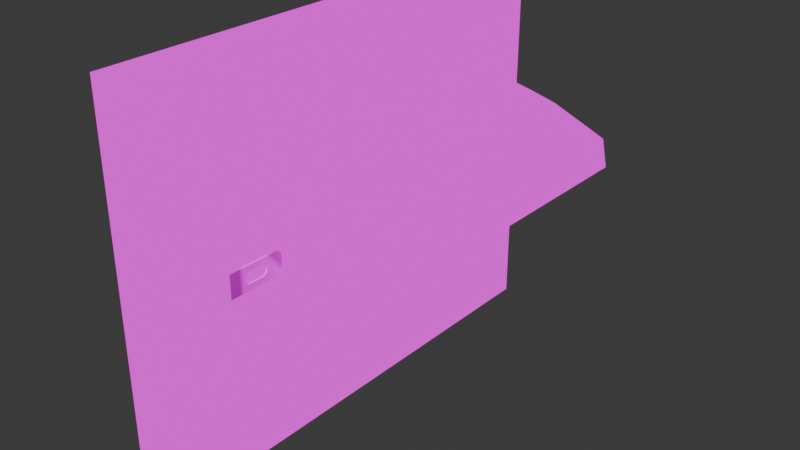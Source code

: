 # Source: switch.blend  (saved by Blender 4.5.90; exported with 4.5.12 LTS)
import bpy
from mathutils import Matrix  # noqa: F401  (used for matrix-valued properties, if any)

bpy.ops.wm.read_factory_settings(use_empty=True)
scene = bpy.context.scene
scene.name = 'Scene'

# ---- collections
col_collection = bpy.data.collections.new('Collection'); scene.collection.children.link(col_collection)

# ---- images (referenced by path relative to the original .blend; pixels are not part of the script)
import os
ASSET_DIR = os.environ.get("B2B_ASSET_DIR", "")  # directory of the original .blend (textures are referenced by path, not embedded)
HERE = os.path.dirname(os.path.abspath(__file__))  # packed textures are extracted next to this script under _unpacked/

def load_image(name, relpath, width, height, colorspace="sRGB"):
    """Load a texture the original file referenced (path relative to the .blend, or extracted next to this script)."""
    p = next((c for c in (os.path.join(HERE, relpath), os.path.join(ASSET_DIR, relpath)) if relpath and os.path.exists(c)), "")
    if p:
        img = bpy.data.images.load(p, check_existing=True)
        img.name = name
    else:  # same state as the original file: an image datablock whose file is absent (Cycles renders it pink)
        img = bpy.data.images.new(name, width, height)
        img.source = "FILE"
        img.filepath = "//" + (relpath or name)
    img.colorspace_settings.name = colorspace
    return img
img_switch = load_image('switch', 'switch.png', 1024, 1024, 'sRGB')
img_switch_baked = load_image('switch_baked', 'switch_baked.png', 1024, 1024, 'sRGB')
img_x = load_image('электрощиток', 'электрощиток.png', 1024, 1024, 'sRGB')

# ---- materials (node trees are filled in below, after node groups)
mat_x = bpy.data.materials.new('щиток')
mat_x_1 = bpy.data.materials.new('электрощиток')

# ---- node groups
ng_probka = bpy.data.node_groups.new('probka', 'ShaderNodeTree')
_s = ng_probka.interface.new_socket(name='Color', in_out='OUTPUT', socket_type='NodeSocketColor')
_s.default_value = (0.8, 0.8, 0.8, 1.0)
_s = ng_probka.interface.new_socket(name='BSDF', in_out='OUTPUT', socket_type='NodeSocketShader')
_N = ng_probka.nodes; _L = ng_probka.links
n0 = _N.new('NodeGroupInput'); n0.name = 'Group Input'; n0.location = (-577, 0)
n1 = _N.new('ShaderNodeTexImage'); n1.name = 'Image Texture'; n1.location = (95, 219)
n1.image = img_switch
n1.projection = 'BOX'
n1.interpolation = 'Closest'
n1.projection_blend = 0.3
n2 = _N.new('ShaderNodeMapping'); n2.name = 'Mapping'; n2.location = (-132, 69)
n3 = _N.new('ShaderNodeTexCoord'); n3.name = 'Texture Coordinate'; n3.location = (-367, 43)
n4 = _N.new('ShaderNodeValue'); n4.name = 'Value'; n4.location = (-377, -219)
n4.outputs[0].default_value = 2.55
n5 = _N.new('ShaderNodeHueSaturation'); n5.name = 'Hue/Saturation/Value'; n5.location = (377, 201)
n5.inputs[0].default_value = 0.0
n5.inputs[1].default_value = 0.1
n6 = _N.new('ShaderNodeBsdfPrincipled'); n6.name = 'Principled BSDF'; n6.location = (567, 104)
n7 = _N.new('NodeGroupOutput'); n7.name = 'Group Output'; n7.location = (860, 63)
n7.inputs[0].default_value = (0.8, 0.8, 0.8, 1.0)
_L.new(n4.outputs[0], n2.inputs[3])
_L.new(n1.outputs[0], n5.inputs[4])
_L.new(n2.outputs[0], n1.inputs[0])
_L.new(n3.outputs[3], n2.inputs[0])
_L.new(n5.outputs[0], n6.inputs[0])
_L.new(n6.outputs[0], n7.inputs[1])
n7.is_active_output = True

# ---- material node trees
mat_x.use_nodes = True; mat_x.node_tree.nodes.clear()
_N = mat_x.node_tree.nodes; _L = mat_x.node_tree.links
n0 = _N.new('ShaderNodeOutputMaterial'); n0.name = 'Material Output'; n0.location = (197, 105)
n1 = _N.new('ShaderNodeGroup'); n1.name = 'Group'; n1.location = (-111, 190)
n1.node_tree = ng_probka
n2 = _N.new('ShaderNodeTexImage'); n2.name = 'Image Texture'; n2.location = (-178, 41)
n2.image = img_switch_baked
n2.interpolation = 'Closest'
_L.new(n2.outputs[0], n0.inputs[0])
n0.is_active_output = True
mat_x_1.use_nodes = True; mat_x_1.node_tree.nodes.clear()
_N = mat_x_1.node_tree.nodes; _L = mat_x_1.node_tree.links
n0 = _N.new('ShaderNodeBsdfPrincipled'); n0.name = 'Principled BSDF'; n0.location = (-200, 100)
n1 = _N.new('ShaderNodeOutputMaterial'); n1.name = 'Material Output'; n1.location = (200, 100)
n2 = _N.new('ShaderNodeTexImage'); n2.name = 'Image Texture'; n2.location = (-490, 80)
n2.image = img_x
n2.interpolation = 'Closest'
_L.new(n0.outputs[0], n1.inputs[0])
_L.new(n2.outputs[0], n0.inputs[0])
n1.is_active_output = True

# ---- world
world_world = bpy.data.worlds.new('World'); scene.world = world_world
world_world.use_nodes = True; world_world.node_tree.nodes.clear()
_N = world_world.node_tree.nodes; _L = world_world.node_tree.links
n0 = _N.new('ShaderNodeOutputWorld'); n0.name = 'World Output'; n0.location = (200, 100)
n1 = _N.new('ShaderNodeBackground'); n1.name = 'Background'; n1.location = (-200, 100)
n1.inputs[0].default_value = (0.05088, 0.05088, 0.05088, 1.0)
_L.new(n1.outputs[0], n0.inputs[0])
n0.is_active_output = True
world_world.color = (0.05088, 0.05088, 0.05088)
world_world.sun_shadow_jitter_overblur = 0.0

# ---- meshes
me_cube_001 = bpy.data.meshes.new('Cube.001')
me_cube_001.from_pydata([(-0.1, -0.5, -0.4), (-0.1, -0.5, 0.4), (-0.1, 0.5, -0.4), (-0.1, 0.5, 0.4), (0.1, -0.5, -0.4), (0.1, -0.5, 0.4), (0.1, 0.5, -0.4), (0.1, 0.5, 0.4), (-0.1, -0.5, -0.2347), (-0.1, -0.5, 0.2347), (-0.1, 0.5, 0.2347), (-0.1, 0.5, -0.2347), (0.1, 0.5, 0.2347), (0.1, 0.5, -0.2347), (0.1, -0.5, 0.2347), (0.1, -0.5, -0.2347), (-0.1, 0.4, -0.4), (-0.1, -0.4, -0.4), (-0.1, -0.4, 0.4), (-0.1, 0.4, 0.4), (0.1, -0.4, -0.4), (0.1, 0.4, -0.4), (0.1, 0.4, 0.4), (0.1, -0.4, 0.4), (0.1, 0.4, -0.2347), (0.1, -0.4, -0.2347), (0.1, 0.4, 0.2347), (0.1, -0.4, 0.2347), (-0.1, -0.4, -0.2347), (-0.1, 0.4, -0.2347), (-0.1, -0.4, 0.2347), (-0.1, 0.4, 0.2347), (0.006576, 0.4, -0.2347), (0.006576, -0.4, -0.2347), (0.006576, 0.4, 0.2347), (0.006576, -0.4, 0.2347), (-0.1, 0.1333, -0.4), (-0.1, -0.1333, -0.4), (-0.1, -0.1333, 0.4), (-0.1, 0.1333, 0.4), (0.1, -0.1333, -0.4), (0.1, 0.1333, -0.4), (0.1, 0.1333, 0.4), (0.1, -0.1333, 0.4), (0.1, 0.1333, -0.2347), (0.1, -0.1333, -0.2347), (0.1, 0.1333, 0.2347), (0.1, -0.1333, 0.2347), (-0.1, -0.1333, -0.2347), (-0.1, 0.1333, -0.2347), (-0.1, -0.1333, 0.2347), (-0.1, 0.1333, 0.2347), (0.006576, 0.1333, -0.2347), (0.006576, -0.1333, -0.2347), (0.006576, 0.1333, 0.2347), (0.006576, -0.1333, 0.2347), (-0.1, 0.1237, -0.4), (-0.1, -0.1237, -0.4), (-0.1, -0.1237, 0.4), (-0.1, 0.1237, 0.4), (0.1, -0.1237, -0.4), (0.1, 0.1237, -0.4), (0.1, 0.1237, 0.4), (0.1, -0.1237, 0.4), (0.1, 0.1237, 0.2347), (0.1, -0.1237, 0.2347), (-0.1, -0.1237, -0.2347), (-0.1, 0.1237, -0.2347), (-0.1, -0.1237, 0.2347), (-0.1, 0.1237, 0.2347), (0.006576, 0.1237, -0.2347), (0.006576, -0.1237, -0.2347), (0.006576, 0.1237, 0.2347), (0.006576, -0.1237, 0.2347), (0.05361, 0.1237, -0.2347), (0.1, 0.1237, -0.2811), (0.1, 0.1333, -0.2347), (0.07681, 0.1237, -0.2409), (0.09379, 0.1237, -0.2579), (0.1, -0.1237, -0.2811), (0.05361, -0.1237, -0.2347), (0.1, -0.1333, -0.2347), (0.09379, -0.1237, -0.2579), (0.07681, -0.1237, -0.2409), (-0.1, -0.5, -0.1056), (-0.1, -0.5, 0.1056), (-0.1, 0.5, 0.1056), (-0.1, 0.5, -0.1056), (0.1, 0.5, 0.1056), (0.1, 0.5, -0.1056), (0.1, -0.5, 0.1056), (0.1, -0.5, -0.1056), (-0.1, -0.4, 0.1056), (-0.1, -0.4, -0.1056), (-0.1, 0.4, 0.1056), (-0.1, 0.4, -0.1056), (0.1, 0.4, 0.1056), (0.1, 0.4, -0.1056), (0.1, -0.4, 0.1056), (0.1, -0.4, -0.1056), (0.006576, 0.4, 0.1056), (0.006576, 0.4, -0.1056), (0.006576, -0.4, 0.1056), (0.006576, -0.4, -0.1056), (0.006576, 0.1333, 0.1056), (0.006576, 0.1333, -0.1056), (0.006576, -0.1333, 0.1056), (0.006576, -0.1333, -0.1056), (-0.1, -0.1333, 0.1056), (-0.1, -0.1333, -0.1056), (-0.1, 0.1333, 0.1056), (-0.1, 0.1333, -0.1056), (-0.1, -0.1237, 0.1056), (-0.1, -0.1237, -0.1056), (-0.1, 0.1237, 0.1056), (-0.1, 0.1237, -0.1056), (0.006576, 0.1237, 0.1056), (0.006576, 0.1237, -0.1056), (0.006576, -0.1237, 0.1056), (0.006576, -0.1237, -0.1056)], [], [(31, 19, 3, 10), (10, 3, 7, 12), (27, 23, 5, 14), (14, 5, 1, 9), (17, 20, 4, 0), (23, 18, 1, 5), (4, 15, 8, 0), (90, 14, 9, 85), (20, 25, 15, 4), (98, 27, 14, 90), (2, 11, 13, 6), (86, 10, 12, 88), (16, 29, 11, 2), (94, 31, 10, 86), (85, 9, 30, 92), (110, 51, 31, 94), (0, 8, 28, 17), (36, 49, 29, 16), (88, 12, 26, 96), (99, 25, 33, 103), (6, 13, 24, 21), (40, 45, 25, 20), (7, 3, 19, 22), (43, 38, 18, 23), (2, 6, 21, 16), (37, 40, 20, 17), (12, 7, 22, 26), (47, 43, 23, 27), (9, 1, 18, 30), (51, 39, 19, 31), (106, 55, 35, 102), (47, 27, 35, 55), (44, 24, 32, 52), (96, 26, 34, 100), (25, 45, 53, 33), (26, 46, 54, 34), (65, 47, 55, 73), (100, 34, 54, 104), (118, 73, 55, 106), (30, 18, 38, 50), (69, 59, 39, 51), (26, 22, 42, 46), (65, 63, 43, 47), (16, 21, 41, 36), (57, 60, 40, 37), (22, 19, 39, 42), (63, 58, 38, 43), (21, 24, 44, 41), (17, 28, 48, 37), (56, 67, 49, 36), (92, 30, 50, 108), (114, 69, 51, 110), (108, 50, 68, 112), (112, 68, 69, 114), (37, 48, 66, 57), (57, 66, 67, 56), (42, 39, 59, 62), (62, 59, 58, 63), (36, 41, 61, 56), (56, 61, 60, 57), (46, 42, 62, 64), (64, 62, 63, 65), (50, 38, 58, 68), (68, 58, 59, 69), (104, 54, 72, 116), (116, 72, 73, 118), (46, 64, 72, 54), (64, 65, 73, 72), (74, 77, 76), (77, 78, 76), (78, 75, 76), (79, 82, 81), (82, 83, 81), (83, 80, 81), (74, 80, 83, 77), (77, 83, 82, 78), (78, 82, 79, 75), (41, 44, 76, 75, 61), (80, 74, 70, 71), (74, 76, 44, 52, 70), (61, 75, 79, 60), (45, 81, 80, 71, 53), (60, 79, 81, 45, 40), (70, 117, 119, 71), (117, 116, 118, 119), (52, 105, 117, 70), (105, 104, 116, 117), (66, 113, 115, 67), (113, 112, 114, 115), (48, 109, 113, 66), (109, 108, 112, 113), (67, 115, 111, 49), (115, 114, 110, 111), (28, 93, 109, 48), (93, 92, 108, 109), (71, 119, 107, 53), (119, 118, 106, 107), (32, 101, 105, 52), (101, 100, 104, 105), (24, 97, 101, 32), (97, 96, 100, 101), (53, 107, 103, 33), (107, 106, 102, 103), (27, 98, 102, 35), (98, 99, 103, 102), (13, 89, 97, 24), (89, 88, 96, 97), (49, 111, 95, 29), (111, 110, 94, 95), (8, 84, 93, 28), (84, 85, 92, 93), (29, 95, 87, 11), (95, 94, 86, 87), (11, 87, 89, 13), (87, 86, 88, 89), (25, 99, 91, 15), (99, 98, 90, 91), (15, 91, 84, 8), (91, 90, 85, 84)])
me_cube_001.polygons.foreach_set('use_smooth', [0, 0, 0, 0, 0, 0, 0, 0, 0, 0, 0, 0, 0, 0, 0, 0, 0, 0, 0, 0, 0, 0, 0, 0, 0, 0, 0, 0, 0, 0, 0, 0, 0, 0, 0, 0, 0, 0, 0, 0, 0, 0, 0, 0, 0, 0, 0, 0, 0, 0, 0, 0, 0, 0, 0, 0, 0, 0, 0, 0, 0, 0, 0, 0, 0, 0, 0, 0, 1, 1, 1, 1, 1, 1, 1, 1, 1, 0, 0, 0, 0, 0, 0, 0, 0, 0, 0, 0, 0, 0, 0, 0, 0, 0, 0, 0, 0, 0, 0, 0, 0, 0, 0, 0, 0, 0, 0, 0, 0, 0, 0, 0, 0, 0, 0, 0, 0, 0, 0])
_uv = me_cube_001.uv_layers.new(name='UVMap')
_uv.uv.foreach_set('vector', [0.2806, 0.04694, 0.3517, 0.04694, 0.3517, 0.003935, 0.2806, 0.003935, 0.2971, 0.7076, 0.2971, 0.7787, 0.3831, 0.7787, 0.3831, 0.7076, 0.6254, 0.3909, 0.6965, 0.3909, 0.6965, 0.4339, 0.6254, 0.4339, 0.4699, 0.7076, 0.4699, 0.7787, 0.3839, 0.7787, 0.3839, 0.7076, 0.6972, 0.04694, 0.7832, 0.04694, 0.7832, 0.003935, 0.6972, 0.003935, 0.09366, 0.4777, 0.007655, 0.4777, 0.007655, 0.4347, 0.09366, 0.4347, 0.4699, 0.4347, 0.4699, 0.5058, 0.3839, 0.5058, 0.3839, 0.4347, 0.4699, 0.6521, 0.4699, 0.7076, 0.3839, 0.7076, 0.3839, 0.6521, 0.3525, 0.3909, 0.4235, 0.3909, 0.4235, 0.4339, 0.3525, 0.4339, 0.5699, 0.3909, 0.6254, 0.3909, 0.6254, 0.4339, 0.5699, 0.4339, 0.2971, 0.4347, 0.2971, 0.5058, 0.3831, 0.5058, 0.3831, 0.4347, 0.2971, 0.6521, 0.2971, 0.7076, 0.3831, 0.7076, 0.3831, 0.6521, 0.007655, 0.04694, 0.07875, 0.04694, 0.07875, 0.003935, 0.007655, 0.003935, 0.2251, 0.04694, 0.2806, 0.04694, 0.2806, 0.003935, 0.2251, 0.003935, 0.2251, 0.4339, 0.2806, 0.4339, 0.2806, 0.3909, 0.2251, 0.3909, 0.2251, 0.1616, 0.2806, 0.1616, 0.2806, 0.04694, 0.2251, 0.04694, 0.007655, 0.4339, 0.07875, 0.4339, 0.07875, 0.3909, 0.007655, 0.3909, 0.007655, 0.1616, 0.07875, 0.1616, 0.07875, 0.04694, 0.007655, 0.04694, 0.5699, 0.003935, 0.6254, 0.003935, 0.6254, 0.04694, 0.5699, 0.04694, 0.8722, 0.895, 0.8722, 0.9398, 0.9046, 0.9398, 0.9046, 0.895, 0.3525, 0.003935, 0.4235, 0.003935, 0.4235, 0.04694, 0.3525, 0.04694, 0.3525, 0.2763, 0.4235, 0.2763, 0.4235, 0.3909, 0.3525, 0.3909, 0.09366, 0.8647, 0.007655, 0.8647, 0.007655, 0.8217, 0.09366, 0.8217, 0.09366, 0.5924, 0.007655, 0.5924, 0.007655, 0.4777, 0.09366, 0.4777, 0.6972, 0.4339, 0.7832, 0.4339, 0.7832, 0.3909, 0.6972, 0.3909, 0.6972, 0.1616, 0.7832, 0.1616, 0.7832, 0.04694, 0.6972, 0.04694, 0.6254, 0.003935, 0.6965, 0.003935, 0.6965, 0.04694, 0.6254, 0.04694, 0.6254, 0.2763, 0.6965, 0.2763, 0.6965, 0.3909, 0.6254, 0.3909, 0.2806, 0.4339, 0.3517, 0.4339, 0.3517, 0.3909, 0.2806, 0.3909, 0.2806, 0.1616, 0.3517, 0.1616, 0.3517, 0.04694, 0.2806, 0.04694, 0.2408, 0.6641, 0.2963, 0.6641, 0.2963, 0.7787, 0.2408, 0.7787, 0.5108, 0.5494, 0.5108, 0.4347, 0.4706, 0.4347, 0.4706, 0.5494, 0.5518, 0.6641, 0.5518, 0.7787, 0.5116, 0.7787, 0.5116, 0.6641, 0.8393, 0.8216, 0.8393, 0.7768, 0.8718, 0.7768, 0.8718, 0.8216, 0.5518, 0.4347, 0.5518, 0.5494, 0.5116, 0.5494, 0.5116, 0.4347, 0.5108, 0.7787, 0.5108, 0.6641, 0.4706, 0.6641, 0.4706, 0.7787, 0.5108, 0.5535, 0.5108, 0.5494, 0.4706, 0.5494, 0.4706, 0.5535, 0.2408, 0.4347, 0.2963, 0.4347, 0.2963, 0.5494, 0.2408, 0.5494, 0.2408, 0.6599, 0.2963, 0.6599, 0.2963, 0.6641, 0.2408, 0.6641, 0.2806, 0.3909, 0.3517, 0.3909, 0.3517, 0.2763, 0.2806, 0.2763, 0.2806, 0.1657, 0.3517, 0.1657, 0.3517, 0.1616, 0.2806, 0.1616, 0.6254, 0.04694, 0.6965, 0.04694, 0.6965, 0.1616, 0.6254, 0.1616, 0.6254, 0.2721, 0.6965, 0.2721, 0.6965, 0.2763, 0.6254, 0.2763, 0.6972, 0.3909, 0.7832, 0.3909, 0.7832, 0.2763, 0.6972, 0.2763, 0.6972, 0.1657, 0.7832, 0.1657, 0.7832, 0.1616, 0.6972, 0.1616, 0.09366, 0.8217, 0.007655, 0.8217, 0.007655, 0.7071, 0.09366, 0.7071, 0.09366, 0.5965, 0.007655, 0.5965, 0.007655, 0.5924, 0.09366, 0.5924, 0.3525, 0.04694, 0.4235, 0.04694, 0.4235, 0.1616, 0.3525, 0.1616, 0.007655, 0.3909, 0.07875, 0.3909, 0.07875, 0.2763, 0.007655, 0.2763, 0.007655, 0.1657, 0.07875, 0.1657, 0.07875, 0.1616, 0.007655, 0.1616, 0.2251, 0.3909, 0.2806, 0.3909, 0.2806, 0.2763, 0.2251, 0.2763, 0.2251, 0.1657, 0.2806, 0.1657, 0.2806, 0.1616, 0.2251, 0.1616, 0.2251, 0.2763, 0.2806, 0.2763, 0.2806, 0.2721, 0.2251, 0.2721, 0.2251, 0.2721, 0.2806, 0.2721, 0.2806, 0.1657, 0.2251, 0.1657, 0.007655, 0.2763, 0.07875, 0.2763, 0.07875, 0.2721, 0.007655, 0.2721, 0.007655, 0.2721, 0.07875, 0.2721, 0.07875, 0.1657, 0.007655, 0.1657, 0.09366, 0.7071, 0.007655, 0.7071, 0.007655, 0.7029, 0.09366, 0.7029, 0.09366, 0.7029, 0.007655, 0.7029, 0.007655, 0.5965, 0.09366, 0.5965, 0.6972, 0.2763, 0.7832, 0.2763, 0.7832, 0.2721, 0.6972, 0.2721, 0.6972, 0.2721, 0.7832, 0.2721, 0.7832, 0.1657, 0.6972, 0.1657, 0.6254, 0.1616, 0.6965, 0.1616, 0.6965, 0.1657, 0.6254, 0.1657, 0.6254, 0.1657, 0.6965, 0.1657, 0.6965, 0.2721, 0.6254, 0.2721, 0.2806, 0.2763, 0.3517, 0.2763, 0.3517, 0.2721, 0.2806, 0.2721, 0.2806, 0.2721, 0.3517, 0.2721, 0.3517, 0.1657, 0.2806, 0.1657, 0.2408, 0.5494, 0.2963, 0.5494, 0.2963, 0.5535, 0.2408, 0.5535, 0.2408, 0.5535, 0.2963, 0.5535, 0.2963, 0.6599, 0.2408, 0.6599, 0.5108, 0.6641, 0.5108, 0.6599, 0.4706, 0.6599, 0.4706, 0.6641, 0.5108, 0.6599, 0.5108, 0.5535, 0.4706, 0.5535, 0.4706, 0.6599, 0.4082, 0.7466, 0.4133, 0.7377, 0.4223, 0.7325, 0.4133, 0.7377, 0.4133, 0.7274, 0.4223, 0.7325, 0.4133, 0.7274, 0.4082, 0.7184, 0.4223, 0.7325, 0.4231, 0.7184, 0.4282, 0.7274, 0.4372, 0.7325, 0.4282, 0.7274, 0.4282, 0.7377, 0.4372, 0.7325, 0.4282, 0.7377, 0.4231, 0.7466, 0.4372, 0.7325, 0.5318, 0.6599, 0.5318, 0.5535, 0.5418, 0.5535, 0.5418, 0.6599, 0.5418, 0.6599, 0.5418, 0.5535, 0.5491, 0.5535, 0.5491, 0.6599, 0.4136, 0.1657, 0.4136, 0.2721, 0.4036, 0.2721, 0.4036, 0.1657, 0.3525, 0.1616, 0.4235, 0.1616, 0.4235, 0.1616, 0.4036, 0.1657, 0.3525, 0.1657, 0.5318, 0.5535, 0.5318, 0.6599, 0.5116, 0.6599, 0.5116, 0.5535, 0.5318, 0.6599, 0.5518, 0.664, 0.5518, 0.6641, 0.5116, 0.6641, 0.5116, 0.6599, 0.3525, 0.1657, 0.4036, 0.1657, 0.4036, 0.2721, 0.3525, 0.2721, 0.5518, 0.5494, 0.5518, 0.5494, 0.5318, 0.5535, 0.5116, 0.5535, 0.5116, 0.5494, 0.3525, 0.2721, 0.4036, 0.2721, 0.4235, 0.2762, 0.4235, 0.2763, 0.3525, 0.2763, 0.09445, 0.5535, 0.1499, 0.5535, 0.1499, 0.6599, 0.09445, 0.6599, 0.1499, 0.5535, 0.2408, 0.5535, 0.2408, 0.6599, 0.1499, 0.6599, 0.09445, 0.5494, 0.1499, 0.5494, 0.1499, 0.5535, 0.09445, 0.5535, 0.1499, 0.5494, 0.2408, 0.5494, 0.2408, 0.5535, 0.1499, 0.5535, 0.07875, 0.2721, 0.1342, 0.2721, 0.1342, 0.1657, 0.07875, 0.1657, 0.1342, 0.2721, 0.2251, 0.2721, 0.2251, 0.1657, 0.1342, 0.1657, 0.07875, 0.2763, 0.1342, 0.2763, 0.1342, 0.2721, 0.07875, 0.2721, 0.1342, 0.2763, 0.2251, 0.2763, 0.2251, 0.2721, 0.1342, 0.2721, 0.07875, 0.1657, 0.1342, 0.1657, 0.1342, 0.1616, 0.07875, 0.1616, 0.1342, 0.1657, 0.2251, 0.1657, 0.2251, 0.1616, 0.1342, 0.1616, 0.07875, 0.3909, 0.1342, 0.3909, 0.1342, 0.2763, 0.07875, 0.2763, 0.1342, 0.3909, 0.2251, 0.3909, 0.2251, 0.2763, 0.1342, 0.2763, 0.09445, 0.6599, 0.1499, 0.6599, 0.1499, 0.6641, 0.09445, 0.6641, 0.1499, 0.6599, 0.2408, 0.6599, 0.2408, 0.6641, 0.1499, 0.6641, 0.09445, 0.4347, 0.1499, 0.4347, 0.1499, 0.5494, 0.09445, 0.5494, 0.1499, 0.4347, 0.2408, 0.4347, 0.2408, 0.5494, 0.1499, 0.5494, 0.8393, 0.9398, 0.8393, 0.895, 0.8718, 0.895, 0.8718, 0.9398, 0.8393, 0.895, 0.8393, 0.8216, 0.8718, 0.8216, 0.8718, 0.895, 0.09445, 0.6641, 0.1499, 0.6641, 0.1499, 0.7787, 0.09445, 0.7787, 0.1499, 0.6641, 0.2408, 0.6641, 0.2408, 0.7787, 0.1499, 0.7787, 0.8722, 0.7768, 0.8722, 0.8216, 0.9046, 0.8216, 0.9046, 0.7768, 0.8722, 0.8216, 0.8722, 0.895, 0.9046, 0.895, 0.9046, 0.8216, 0.4235, 0.003935, 0.479, 0.003935, 0.479, 0.04694, 0.4235, 0.04694, 0.479, 0.003935, 0.5699, 0.003935, 0.5699, 0.04694, 0.479, 0.04694, 0.07875, 0.1616, 0.1342, 0.1616, 0.1342, 0.04694, 0.07875, 0.04694, 0.1342, 0.1616, 0.2251, 0.1616, 0.2251, 0.04694, 0.1342, 0.04694, 0.07875, 0.4339, 0.1342, 0.4339, 0.1342, 0.3909, 0.07875, 0.3909, 0.1342, 0.4339, 0.2251, 0.4339, 0.2251, 0.3909, 0.1342, 0.3909, 0.07875, 0.04694, 0.1342, 0.04694, 0.1342, 0.003935, 0.07875, 0.003935, 0.1342, 0.04694, 0.2251, 0.04694, 0.2251, 0.003935, 0.1342, 0.003935, 0.2971, 0.5058, 0.2971, 0.5613, 0.3831, 0.5613, 0.3831, 0.5058, 0.2971, 0.5613, 0.2971, 0.6521, 0.3831, 0.6521, 0.3831, 0.5613, 0.4235, 0.3909, 0.479, 0.3909, 0.479, 0.4339, 0.4235, 0.4339, 0.479, 0.3909, 0.5699, 0.3909, 0.5699, 0.4339, 0.479, 0.4339, 0.4699, 0.5058, 0.4699, 0.5613, 0.3839, 0.5613, 0.3839, 0.5058, 0.4699, 0.5613, 0.4699, 0.6521, 0.3839, 0.6521, 0.3839, 0.5613])
me_cube_001.materials.append(mat_x)
me_cube_001.update()
me_cylinder = bpy.data.meshes.new('Cylinder')
me_cylinder.from_pydata([(0.03419, 0.03637, -0.01778), (0.03419, 0.03637, 0.01646), (0.04223, 0.03376, -0.01778), (0.04223, 0.03376, 0.01646), (0.0472, 0.02479, -0.01778), (0.0472, 0.02479, 0.01646), (0.0472, 0.02059, -0.01778), (0.0472, 0.02059, 0.01646), (0.04223, 0.01162, -0.01778), (0.04223, 0.01162, 0.01646), (0.03419, 0.009008, -0.01778), (0.03419, 0.009008, 0.01646), (0.02615, 0.01162, -0.01778), (0.02615, 0.01162, 0.01646), (0.02118, 0.01846, -0.01778), (0.02118, 0.01846, 0.01646), (0.02118, 0.02692, -0.01778), (0.02118, 0.02692, 0.01646), (0.02615, 0.03376, -0.01778), (0.02615, 0.03376, 0.01646), (0.05901, 0.02479, 0.01646), (0.05901, 0.02479, -0.01778), (0.05901, 0.02059, -0.01778), (0.05901, 0.02059, 0.01646), (0.0472, 0.02479, -0.0252), (0.0472, 0.02059, -0.0252), (0.0472, 0.02059, 0.02388), (0.0472, 0.02479, 0.02388), (0.05901, 0.02479, -0.0252), (0.05901, 0.02059, -0.0252), (0.05901, 0.02059, 0.02388), (0.05901, 0.02479, 0.02388), (-0.0277, 0.0599, -0.02877), (-0.0277, -0.06312, -0.02877), (-0.0277, 0.0599, 0.02883), (-0.0277, -0.06312, 0.02883), (0.0227, 0.0599, -0.02877), (0.0227, -0.06312, -0.02877), (0.0227, 0.0599, 0.02883), (0.0227, -0.06312, 0.02883), (-0.0277, 0.04141, -0.02877), (-0.0277, 0.004723, -0.02877), (-0.0277, 0.004723, 0.02883), (-0.0277, 0.04141, 0.02883), (0.0227, 0.004723, 0.02883), (0.0227, 0.04141, 0.02883), (0.0227, 0.004723, -0.02877), (0.0227, 0.04141, -0.02877), (-0.0277, 0.0599, -0.01968), (-0.0277, 0.0599, -0.02336), (-0.0277, -0.06312, -0.02336), (-0.0277, -0.06312, -0.01968), (0.0227, 0.0599, -0.02336), (0.0227, 0.0599, -0.01968), (0.0227, -0.06312, -0.01968), (0.0227, -0.06312, -0.02336), (0.0227, 0.04141, -0.01968), (0.0227, 0.04141, -0.02336), (0.0227, 0.004723, -0.01968), (0.0227, 0.004723, -0.02336), (-0.0277, 0.04141, -0.02336), (-0.0277, 0.04141, -0.01968), (-0.0277, 0.004723, -0.02336), (-0.0277, 0.004723, -0.01968), (-0.0277, -0.06312, 0.01836), (-0.0277, -0.06312, 0.02243), (0.0227, 0.0599, 0.01836), (0.0227, 0.0599, 0.02243), (-0.0277, 0.04141, 0.01836), (-0.0277, 0.04141, 0.02243), (-0.0277, 0.004723, 0.01836), (-0.0277, 0.004723, 0.02243), (-0.0277, 0.0599, 0.02243), (-0.0277, 0.0599, 0.01836), (0.0227, -0.06312, 0.02243), (0.0227, -0.06312, 0.01836), (0.0227, 0.04141, 0.02243), (0.0227, 0.04141, 0.01836), (0.0227, 0.004723, 0.02243), (0.0227, 0.004723, 0.01836), (0.04093, 0.02711, -0.01968), (0.02663, 0.04141, -0.01968), (0.03901, 0.03426, -0.01968), (0.03378, 0.03949, -0.01968), (0.02663, 0.04141, -0.02336), (0.04093, 0.02711, -0.02336), (0.03378, 0.03949, -0.02336), (0.03901, 0.03426, -0.02336), (0.02663, 0.004723, -0.01968), (0.04093, 0.01902, -0.01968), (0.03378, 0.006638, -0.01968), (0.03901, 0.01187, -0.01968), (0.04093, 0.01902, -0.02336), (0.02663, 0.004723, -0.02336), (0.03901, 0.01187, -0.02336), (0.03378, 0.006638, -0.02336), (0.04093, 0.02711, 0.02243), (0.02663, 0.04141, 0.02243), (0.03901, 0.03426, 0.02243), (0.03378, 0.03949, 0.02243), (0.02663, 0.04141, 0.01836), (0.04093, 0.02711, 0.01836), (0.03378, 0.03949, 0.01836), (0.03901, 0.03426, 0.01836), (0.02663, 0.004723, 0.02243), (0.04093, 0.01902, 0.02243), (0.03378, 0.006638, 0.02243), (0.03901, 0.01187, 0.02243), (0.04093, 0.01902, 0.01836), (0.02663, 0.004723, 0.01836), (0.03901, 0.01187, 0.01836), (0.03378, 0.006638, 0.01836)], [], [(0, 1, 3, 2), (2, 3, 5, 4), (7, 23, 30, 26), (6, 7, 9, 8), (8, 9, 11, 10), (10, 11, 13, 12), (12, 13, 15, 14), (14, 15, 17, 16), (3, 1, 19, 17, 15, 13, 11, 9, 7, 5), (16, 17, 19, 18), (18, 19, 1, 0), (0, 2, 4, 6, 8, 10, 12, 14, 16, 18), (21, 20, 23, 22), (4, 5, 20, 21), (7, 6, 22, 23), (4, 21, 28, 24), (27, 26, 30, 31), (25, 24, 28, 29), (23, 20, 31, 30), (5, 7, 26, 27), (22, 6, 25, 29), (20, 5, 27, 31), (21, 22, 29, 28), (6, 4, 24, 25), (71, 65, 35, 42), (42, 35, 39, 44), (59, 55, 37, 46), (46, 37, 33, 41), (49, 52, 36, 32), (55, 50, 33, 37), (36, 47, 40, 32), (47, 46, 41, 40), (52, 57, 47, 36), (57, 59, 46, 47), (34, 43, 45, 38), (43, 42, 44, 45), (72, 69, 43, 34), (69, 71, 42, 43), (40, 41, 62, 60), (60, 62, 63, 61), (32, 40, 60, 49), (49, 60, 61, 48), (77, 79, 58, 56), (66, 77, 56, 53), (53, 56, 57, 52), (75, 64, 51, 54), (54, 51, 50, 55), (73, 66, 53, 48), (48, 53, 52, 49), (79, 75, 54, 58), (58, 54, 55, 59), (41, 33, 50, 62), (62, 50, 51, 63), (44, 39, 74, 78), (78, 74, 75, 79), (34, 38, 67, 72), (72, 67, 66, 73), (39, 35, 65, 74), (74, 65, 64, 75), (38, 45, 76, 67), (67, 76, 77, 66), (45, 44, 78, 76), (61, 63, 70, 68), (68, 70, 71, 69), (48, 61, 68, 73), (73, 68, 69, 72), (63, 51, 64, 70), (70, 64, 65, 71), (80, 85, 87, 82), (82, 87, 86, 83), (83, 86, 84, 81), (88, 93, 95, 90), (90, 95, 94, 91), (91, 94, 92, 89), (96, 101, 103, 98), (98, 103, 102, 99), (99, 102, 100, 97), (104, 109, 111, 106), (106, 111, 110, 107), (107, 110, 108, 105), (57, 56, 81, 84), (80, 89, 92, 85), (56, 58, 88, 90, 91, 89, 80, 82, 83, 81), (59, 57, 84, 86, 87, 85, 92, 94, 95, 93), (58, 59, 93, 88), (77, 76, 97, 100), (96, 105, 108, 101), (76, 78, 104, 106, 107, 105, 96, 98, 99, 97), (79, 77, 100, 102, 103, 101, 108, 110, 111, 109), (78, 79, 109, 104)])
me_cylinder.polygons.foreach_set('use_smooth', [1, 1, 0, 1, 1, 1, 1, 1, 0, 1, 1, 0, 0, 0, 0, 0, 0, 0, 0, 0, 0, 0, 0, 0, 0, 0, 0, 0, 0, 0, 0, 0, 0, 0, 0, 0, 0, 0, 0, 0, 0, 0, 0, 0, 0, 0, 0, 0, 0, 0, 0, 0, 0, 0, 0, 0, 0, 0, 0, 0, 0, 0, 0, 0, 0, 0, 0, 0, 1, 1, 1, 1, 1, 1, 1, 1, 1, 1, 1, 1, 0, 1, 0, 0, 0, 0, 1, 0, 0, 0])
_uv = me_cylinder.uv_layers.new(name='UVMap')
_uv.uv.foreach_set('vector', [0.1423, 0.93, 0.1905, 0.93, 0.1905, 0.9186, 0.1423, 0.9186, 0.1025, 0.9415, 0.1507, 0.9415, 0.1507, 0.9542, 0.1025, 0.9542, 0.1359, 0.8805, 0.1192, 0.8805, 0.1192, 0.87, 0.1359, 0.87, 0.151, 0.9415, 0.1992, 0.9415, 0.1992, 0.9542, 0.151, 0.9542, 0.1963, 0.8701, 0.1963, 0.9183, 0.185, 0.9183, 0.185, 0.8701, 0.185, 0.8701, 0.185, 0.9183, 0.1736, 0.9183, 0.1736, 0.8701, 0.1421, 0.8701, 0.1421, 0.9183, 0.1517, 0.9183, 0.1517, 0.8701, 0.1517, 0.8701, 0.1517, 0.9183, 0.1637, 0.9183, 0.1637, 0.8701, 0.1928, 0.9877, 0.1858, 0.9781, 0.1858, 0.9661, 0.1928, 0.9565, 0.2041, 0.9528, 0.2154, 0.9565, 0.2224, 0.9661, 0.2224, 0.9781, 0.2126, 0.9886, 0.207, 0.9904, 0.1637, 0.8701, 0.1637, 0.9183, 0.1733, 0.9183, 0.1733, 0.8701, 0.1423, 0.9413, 0.1905, 0.9413, 0.1905, 0.93, 0.1423, 0.93, 0.1276, 0.991, 0.1372, 0.984, 0.14, 0.9699, 0.1382, 0.9642, 0.1276, 0.9544, 0.1157, 0.9544, 0.1061, 0.9614, 0.1024, 0.9727, 0.1061, 0.984, 0.1157, 0.991, 0.142, 0.8805, 0.142, 0.9288, 0.1361, 0.9288, 0.1361, 0.8805, 0.119, 0.9287, 0.119, 0.8805, 0.1024, 0.8805, 0.1024, 0.9287, 0.1359, 0.8805, 0.1359, 0.9287, 0.1192, 0.9287, 0.1192, 0.8805, 0.119, 0.9287, 0.1024, 0.9287, 0.1024, 0.9391, 0.119, 0.9391, 0.1679, 0.9544, 0.1679, 0.9603, 0.1513, 0.9603, 0.1513, 0.9544, 0.1509, 0.9603, 0.1509, 0.9544, 0.1343, 0.9544, 0.1343, 0.9603, 0.1361, 0.9288, 0.142, 0.9288, 0.142, 0.9392, 0.1361, 0.9392, 0.1793, 0.9544, 0.1793, 0.9603, 0.1897, 0.9603, 0.1897, 0.9544, 0.1192, 0.9287, 0.1359, 0.9287, 0.1359, 0.9391, 0.1192, 0.9391, 0.1024, 0.8805, 0.119, 0.8805, 0.119, 0.87, 0.1024, 0.87, 0.142, 0.8805, 0.1361, 0.8805, 0.1361, 0.8701, 0.142, 0.8701, 0.1788, 0.9603, 0.1788, 0.9544, 0.1684, 0.9544, 0.1684, 0.9603, 0.2438, 0.9074, 0.2438, 0.8088, 0.2345, 0.8088, 0.2345, 0.9074, 0.4025, 0.9074, 0.4025, 0.8088, 0.4758, 0.8088, 0.4758, 0.9074, 0.3944, 0.9074, 0.3944, 0.8088, 0.4023, 0.8088, 0.4023, 0.9074, 0.5494, 0.9074, 0.5494, 0.8088, 0.4761, 0.8088, 0.4761, 0.9074, 0.00419, 0.9078, 0.08816, 0.9078, 0.08816, 0.8988, 0.00419, 0.8988, 0.08816, 0.9078, 0.00419, 0.9078, 0.00419, 0.8988, 0.08816, 0.8988, 0.5494, 0.9877, 0.5494, 0.9608, 0.4761, 0.9608, 0.4761, 0.9877, 0.5494, 0.9608, 0.5494, 0.9074, 0.4761, 0.9074, 0.4761, 0.9608, 0.3944, 0.9877, 0.3944, 0.9608, 0.4023, 0.9608, 0.4023, 0.9877, 0.3944, 0.9608, 0.3944, 0.9074, 0.4023, 0.9074, 0.4023, 0.9608, 0.4025, 0.9877, 0.4025, 0.9608, 0.4758, 0.9608, 0.4758, 0.9877, 0.4025, 0.9608, 0.4025, 0.9074, 0.4758, 0.9074, 0.4758, 0.9608, 0.2438, 0.9877, 0.2438, 0.9608, 0.2345, 0.9608, 0.2345, 0.9877, 0.2438, 0.9608, 0.2438, 0.9074, 0.2345, 0.9074, 0.2345, 0.9608, 0.3183, 0.9608, 0.3183, 0.9074, 0.3104, 0.9074, 0.3104, 0.9608, 0.3104, 0.9608, 0.3104, 0.9074, 0.3051, 0.9074, 0.3051, 0.9608, 0.3183, 0.9877, 0.3183, 0.9608, 0.3104, 0.9608, 0.3104, 0.9877, 0.3104, 0.9877, 0.3104, 0.9608, 0.3051, 0.9608, 0.3051, 0.9877, 0.3337, 0.9608, 0.3337, 0.9074, 0.3891, 0.9074, 0.3891, 0.9608, 0.3337, 0.9877, 0.3337, 0.9608, 0.3891, 0.9608, 0.3891, 0.9877, 0.3891, 0.9877, 0.3891, 0.9608, 0.3944, 0.9608, 0.3944, 0.9877, 0.08816, 0.9773, 0.00419, 0.9773, 0.00419, 0.9139, 0.08816, 0.9139, 0.08816, 0.9139, 0.00419, 0.9139, 0.00419, 0.9078, 0.08816, 0.9078, 0.00419, 0.9773, 0.08816, 0.9773, 0.08816, 0.9139, 0.00419, 0.9139, 0.00419, 0.9139, 0.08816, 0.9139, 0.08816, 0.9078, 0.00419, 0.9078, 0.3337, 0.9074, 0.3337, 0.8088, 0.3891, 0.8088, 0.3891, 0.9074, 0.3891, 0.9074, 0.3891, 0.8088, 0.3944, 0.8088, 0.3944, 0.9074, 0.3183, 0.9074, 0.3183, 0.8088, 0.3104, 0.8088, 0.3104, 0.9074, 0.3104, 0.9074, 0.3104, 0.8088, 0.3051, 0.8088, 0.3051, 0.9074, 0.3185, 0.9074, 0.3185, 0.8088, 0.3278, 0.8088, 0.3278, 0.9074, 0.3278, 0.9074, 0.3278, 0.8088, 0.3337, 0.8088, 0.3337, 0.9074, 0.00419, 0.9947, 0.08816, 0.9947, 0.08816, 0.9841, 0.00419, 0.9841, 0.00419, 0.9841, 0.08816, 0.9841, 0.08816, 0.9773, 0.00419, 0.9773, 0.08816, 0.9947, 0.00419, 0.9947, 0.00419, 0.9841, 0.08816, 0.9841, 0.08816, 0.9841, 0.00419, 0.9841, 0.00419, 0.9773, 0.08816, 0.9773, 0.3185, 0.9877, 0.3185, 0.9608, 0.3278, 0.9608, 0.3278, 0.9877, 0.3278, 0.9877, 0.3278, 0.9608, 0.3337, 0.9608, 0.3337, 0.9877, 0.3185, 0.9608, 0.3185, 0.9074, 0.3278, 0.9074, 0.3278, 0.9608, 0.3051, 0.9608, 0.3051, 0.9074, 0.2497, 0.9074, 0.2497, 0.9608, 0.2497, 0.9608, 0.2497, 0.9074, 0.2438, 0.9074, 0.2438, 0.9608, 0.3051, 0.9877, 0.3051, 0.9608, 0.2497, 0.9608, 0.2497, 0.9877, 0.2497, 0.9877, 0.2497, 0.9608, 0.2438, 0.9608, 0.2438, 0.9877, 0.3051, 0.9074, 0.3051, 0.8088, 0.2497, 0.8088, 0.2497, 0.9074, 0.2497, 0.9074, 0.2497, 0.8088, 0.2438, 0.8088, 0.2438, 0.9074, 0.1644, 0.8242, 0.1644, 0.8201, 0.1722, 0.8201, 0.1722, 0.8242, 0.1722, 0.8242, 0.1722, 0.8201, 0.178, 0.8201, 0.178, 0.8242, 0.1496, 0.8044, 0.1496, 0.8087, 0.158, 0.8087, 0.158, 0.8044, 0.1626, 0.8091, 0.1626, 0.8134, 0.1542, 0.8134, 0.1542, 0.8091, 0.1542, 0.8091, 0.1542, 0.8134, 0.1481, 0.8134, 0.1481, 0.8091, 0.1476, 0.8242, 0.1476, 0.8201, 0.1554, 0.8201, 0.1554, 0.8242, 0.1612, 0.8201, 0.1612, 0.8246, 0.1533, 0.8246, 0.1533, 0.8201, 0.1533, 0.8201, 0.1533, 0.8246, 0.1476, 0.8246, 0.1476, 0.8201, 0.1496, 0.8039, 0.1496, 0.8087, 0.158, 0.8087, 0.158, 0.8039, 0.1626, 0.8087, 0.1626, 0.8134, 0.1542, 0.8134, 0.1542, 0.8087, 0.1542, 0.8087, 0.1542, 0.8134, 0.1481, 0.8134, 0.1481, 0.8087, 0.178, 0.8201, 0.178, 0.8246, 0.1701, 0.8246, 0.1701, 0.8201, 0.1626, 0.8087, 0.1626, 0.8044, 0.158, 0.8044, 0.158, 0.8087, 0.1644, 0.8242, 0.1554, 0.8242, 0.1554, 0.8201, 0.1644, 0.8201, 0.1414, 0.8496, 0.1009, 0.8496, 0.1009, 0.8453, 0.103, 0.8374, 0.1088, 0.8316, 0.1167, 0.8295, 0.1256, 0.8295, 0.1335, 0.8316, 0.1393, 0.8374, 0.1414, 0.8453, 0.1017, 0.827, 0.1421, 0.827, 0.1421, 0.8227, 0.14, 0.8148, 0.1343, 0.809, 0.1264, 0.8069, 0.1175, 0.8069, 0.1096, 0.809, 0.1038, 0.8148, 0.1017, 0.8227, 0.1672, 0.8091, 0.1672, 0.8134, 0.1626, 0.8134, 0.1626, 0.8091, 0.1626, 0.8087, 0.1626, 0.8039, 0.158, 0.8039, 0.158, 0.8087, 0.1612, 0.8201, 0.1701, 0.8201, 0.1701, 0.8246, 0.1612, 0.8246, 0.1425, 0.8044, 0.1021, 0.8044, 0.1021, 0.8001, 0.1042, 0.7922, 0.11, 0.7864, 0.1179, 0.7843, 0.1268, 0.7843, 0.1346, 0.7864, 0.1404, 0.7922, 0.1425, 0.8001, 0.1446, 0.8504, 0.1851, 0.8504, 0.1851, 0.846, 0.183, 0.8382, 0.1772, 0.8324, 0.1693, 0.8303, 0.1604, 0.8303, 0.1525, 0.8324, 0.1468, 0.8382, 0.1446, 0.846, 0.1672, 0.8087, 0.1672, 0.8134, 0.1626, 0.8134, 0.1626, 0.8087])
me_cylinder.materials.append(mat_x)
me_cylinder.update()
me_cube_003 = bpy.data.meshes.new('Cube.003')
me_cube_003.from_pydata([(0.4155, -0.3823, -0.03526), (0.0001053, -0.3822, -0.03335), (0.4155, 0.3865, -0.03526), (0.0001053, 0.3864, -0.03335), (0.4011, -0.3555, 0.03715), (0.0145, -0.3556, 0.04074), (0.4011, 0.3597, 0.03715), (0.0145, 0.3598, 0.04074), (0.3917, 0.3735, -0.03512), (0.3917, -0.3693, -0.03512), (0.02388, -0.3693, -0.03097), (0.02388, 0.3735, -0.03097), (0.377, 0.3437, 0.03076), (0.377, -0.3395, 0.03076), (0.03875, -0.3393, 0.035), (0.03875, 0.3435, 0.035), (0.3477, -0.3863, -0.03188), (0.2782, -0.3889, -0.02553), (0.2078, -0.3898, -0.02297), (0.1374, -0.3889, -0.02298), (0.06788, -0.3863, -0.02664), (0.06788, 0.3905, -0.02664), (0.1374, 0.3931, -0.02298), (0.2078, 0.394, -0.02297), (0.2782, 0.3931, -0.02553), (0.3477, 0.3905, -0.03188), (0.07929, 0.3588, 0.05126), (0.1437, 0.358, 0.0568), (0.2078, 0.3574, 0.05903), (0.2717, 0.3568, 0.05907), (0.336, 0.3579, 0.04867), (0.07929, -0.3546, 0.05126), (0.1437, -0.3538, 0.0568), (0.2078, -0.3532, 0.05903), (0.2717, -0.3526, 0.05907), (0.336, -0.3537, 0.04867), (0.3304, -0.3693, -0.0309), (0.2691, -0.3693, -0.02541), (0.2078, -0.3693, -0.02348), (0.1465, -0.3693, -0.02357), (0.08518, -0.3693, -0.02538), (0.08518, 0.3735, -0.02538), (0.1465, 0.3735, -0.02357), (0.2078, 0.3735, -0.02348), (0.2691, 0.3735, -0.02541), (0.3304, 0.3735, -0.0309), (0.3196, -0.3366, 0.03932), (0.2634, -0.3345, 0.04801), (0.2078, -0.3357, 0.04753), (0.1519, -0.3368, 0.04574), (0.09571, -0.3374, 0.04308), (0.09571, 0.3416, 0.04308), (0.1519, 0.341, 0.04574), (0.2078, 0.34, 0.04753), (0.2634, 0.3387, 0.04801), (0.3196, 0.3408, 0.03932)], [], [(1, 3, 11, 10), (21, 3, 7, 26), (26, 7, 5, 31), (31, 5, 1, 20), (2, 6, 4, 0), (7, 3, 1, 5), (40, 10, 14, 50), (2, 0, 9, 8), (25, 2, 8, 45), (20, 1, 10, 40), (50, 14, 15, 51), (10, 11, 15, 14), (8, 9, 13, 12), (45, 8, 12, 55), (11, 41, 51, 15), (41, 42, 52, 51), (42, 43, 53, 52), (43, 44, 54, 53), (44, 45, 55, 54), (13, 46, 55, 12), (46, 47, 54, 55), (47, 48, 53, 54), (48, 49, 52, 53), (49, 50, 51, 52), (0, 16, 36, 9), (16, 17, 37, 36), (17, 18, 38, 37), (18, 19, 39, 38), (19, 20, 40, 39), (3, 21, 41, 11), (21, 22, 42, 41), (22, 23, 43, 42), (23, 24, 44, 43), (24, 25, 45, 44), (9, 36, 46, 13), (36, 37, 47, 46), (37, 38, 48, 47), (38, 39, 49, 48), (39, 40, 50, 49), (4, 35, 16, 0), (35, 34, 17, 16), (34, 33, 18, 17), (33, 32, 19, 18), (32, 31, 20, 19), (6, 30, 35, 4), (30, 29, 34, 35), (29, 28, 33, 34), (28, 27, 32, 33), (27, 26, 31, 32), (2, 25, 30, 6), (25, 24, 29, 30), (24, 23, 28, 29), (23, 22, 27, 28), (22, 21, 26, 27)])
me_cube_003.polygons.foreach_set('use_smooth', [0, 0, 1, 0, 0, 0, 0, 0, 1, 1, 1, 0, 0, 0, 0, 0, 0, 0, 0, 0, 1, 1, 1, 1, 1, 1, 1, 1, 1, 1, 1, 1, 1, 1, 0, 0, 0, 0, 0, 0, 0, 0, 0, 0, 1, 1, 1, 1, 1, 0, 0, 0, 0, 0])
_uv = me_cube_003.uv_layers.new(name='UVMap')
_uv.uv.foreach_set('vector', [0.5607, 0.4467, 0.5607, 0.7866, 0.5712, 0.7808, 0.5712, 0.4524, 0.9289, 0.9, 0.9258, 0.9299, 0.9586, 0.9237, 0.9634, 0.8951, 0.8573, 0.3162, 0.8287, 0.3167, 0.8287, 0.0004079, 0.8573, 0.0008475, 0.8156, 0.9328, 0.8108, 0.9615, 0.778, 0.9677, 0.7811, 0.9377, 0.7452, 0.4434, 0.7772, 0.4552, 0.7772, 0.7714, 0.7452, 0.7832, 0.8108, 0.4551, 0.778, 0.4434, 0.778, 0.7832, 0.8108, 0.7714, 0.5635, 0.9263, 0.5607, 0.9534, 0.5899, 0.9471, 0.5938, 0.922, 0.7444, 0.7866, 0.7444, 0.4467, 0.7338, 0.4524, 0.7338, 0.7808, 0.7144, 0.7883, 0.7444, 0.7866, 0.7338, 0.7808, 0.7067, 0.7808, 0.5907, 0.4449, 0.5607, 0.4467, 0.5712, 0.4524, 0.5983, 0.4524, 0.8667, 0.4443, 0.8415, 0.4435, 0.8415, 0.7453, 0.8667, 0.7445, 0.7987, 0.3288, 0.7987, 0.0004079, 0.8279, 0.01369, 0.8279, 0.3155, 0.8116, 0.4434, 0.8116, 0.7718, 0.8407, 0.7586, 0.8407, 0.4565, 0.5992, 0.8179, 0.5976, 0.7907, 0.6267, 0.7976, 0.6302, 0.823, 0.5976, 0.9534, 0.6004, 0.9263, 0.6307, 0.922, 0.6269, 0.9471, 0.6004, 0.9263, 0.6015, 0.8992, 0.6322, 0.8972, 0.6307, 0.922, 0.6015, 0.8992, 0.6019, 0.8721, 0.6333, 0.8725, 0.6322, 0.8972, 0.6019, 0.8721, 0.6013, 0.845, 0.6337, 0.8479, 0.6333, 0.8725, 0.6013, 0.845, 0.5992, 0.8179, 0.6302, 0.823, 0.6337, 0.8479, 0.9911, 0.4434, 0.9657, 0.4446, 0.9657, 0.7442, 0.9911, 0.7454, 0.9657, 0.4446, 0.9408, 0.4456, 0.9408, 0.7432, 0.9657, 0.7442, 0.9408, 0.4456, 0.9163, 0.445, 0.9163, 0.7438, 0.9408, 0.7432, 0.9163, 0.445, 0.8915, 0.4446, 0.8915, 0.7442, 0.9163, 0.7438, 0.8915, 0.4446, 0.8667, 0.4443, 0.8667, 0.7445, 0.8915, 0.7442, 0.7444, 0.4467, 0.7144, 0.4449, 0.7067, 0.4524, 0.7338, 0.4524, 0.7144, 0.4449, 0.6837, 0.4438, 0.6796, 0.4524, 0.7067, 0.4524, 0.6837, 0.4438, 0.6525, 0.4434, 0.6525, 0.4524, 0.6796, 0.4524, 0.6525, 0.4434, 0.6214, 0.4438, 0.6254, 0.4524, 0.6525, 0.4524, 0.6214, 0.4438, 0.5907, 0.4449, 0.5983, 0.4524, 0.6254, 0.4524, 0.5607, 0.7866, 0.5907, 0.7883, 0.5983, 0.7808, 0.5712, 0.7808, 0.5907, 0.7883, 0.6214, 0.7895, 0.6254, 0.7808, 0.5983, 0.7808, 0.6214, 0.7895, 0.6525, 0.7899, 0.6525, 0.7808, 0.6254, 0.7808, 0.6525, 0.7899, 0.6837, 0.7895, 0.6796, 0.7808, 0.6525, 0.7808, 0.6837, 0.7895, 0.7144, 0.7883, 0.7067, 0.7808, 0.6796, 0.7808, 0.5607, 0.7907, 0.5623, 0.8179, 0.5933, 0.823, 0.5898, 0.7976, 0.5623, 0.8179, 0.5644, 0.845, 0.5968, 0.8479, 0.5933, 0.823, 0.5644, 0.845, 0.5649, 0.8721, 0.5963, 0.8725, 0.5968, 0.8479, 0.5649, 0.8721, 0.5646, 0.8992, 0.5953, 0.8972, 0.5963, 0.8725, 0.5646, 0.8992, 0.5635, 0.9263, 0.5938, 0.922, 0.5953, 0.8972, 0.81, 0.7905, 0.815, 0.8193, 0.7794, 0.814, 0.778, 0.784, 0.815, 0.8193, 0.8194, 0.8478, 0.782, 0.8447, 0.7794, 0.814, 0.8194, 0.8478, 0.8193, 0.876, 0.783, 0.8759, 0.782, 0.8447, 0.8193, 0.876, 0.8182, 0.9044, 0.7829, 0.907, 0.783, 0.8759, 0.8182, 0.9044, 0.8156, 0.9328, 0.7811, 0.9377, 0.7829, 0.907, 0.9996, 0.3167, 0.9708, 0.3159, 0.9708, 0.001223, 0.9996, 0.0004313, 0.9708, 0.3159, 0.9424, 0.3154, 0.9424, 0.001743, 0.9708, 0.001223, 0.9424, 0.3154, 0.9141, 0.3156, 0.9141, 0.001451, 0.9424, 0.001743, 0.9141, 0.3156, 0.8858, 0.3159, 0.8858, 0.001212, 0.9141, 0.001451, 0.8858, 0.3159, 0.8573, 0.3162, 0.8573, 0.0008475, 0.8858, 0.001212, 0.9258, 0.7463, 0.9271, 0.7762, 0.9627, 0.7816, 0.9578, 0.7528, 0.9271, 0.7762, 0.9298, 0.807, 0.9672, 0.81, 0.9627, 0.7816, 0.9298, 0.807, 0.9308, 0.8381, 0.967, 0.8383, 0.9672, 0.81, 0.9308, 0.8381, 0.9306, 0.8693, 0.9659, 0.8666, 0.967, 0.8383, 0.9306, 0.8693, 0.9289, 0.9, 0.9634, 0.8951, 0.9659, 0.8666])
me_cube_003.materials.append(mat_x)
me_cube_003.update()
me_cube_004 = bpy.data.meshes.new('Cube.004')
me_cube_004.from_pydata([(-0.002424, -0.4346, -0.02756), (-0.002424, -0.4346, 0.02876), (-0.002424, 0.4218, -0.02756), (-0.002424, 0.4218, 0.02876), (0.002696, -0.4346, -0.02756), (0.002696, -0.4346, 0.02876), (0.002696, 0.4218, -0.02756), (0.002696, 0.4218, 0.02876), (-0.002424, -0.4288, 0.000892), (-0.002424, -0.4283, -0.002686), (-0.002424, -0.4269, -0.00602), (-0.002424, -0.4269, 0.007804), (-0.002424, -0.4283, 0.00447), (-0.002424, -0.4219, -0.01108), (-0.002424, -0.415, -0.01293), (-0.002424, -0.415, 0.01472), (-0.002424, -0.4185, 0.01424), (-0.002424, -0.4185, -0.01246), (-0.002424, -0.4219, 0.01286), (-0.002424, -0.4247, -0.008883), (-0.002424, -0.4247, 0.01067), (-0.002424, -0.381, -0.01293), (-0.002424, -0.381, 0.01472), (-0.002424, -0.374, -0.01108), (-0.002424, -0.374, 0.01286), (-0.002424, -0.3774, -0.01246), (-0.002424, -0.3774, 0.01424), (-0.002424, -0.369, -0.00602), (-0.002424, -0.3671, 0.000892), (-0.002424, -0.3178, 0.000892), (-0.002424, -0.3676, 0.00447), (-0.002424, -0.3676, -0.002686), (-0.002424, -0.369, 0.007804), (-0.002424, -0.3712, -0.008883), (-0.002424, -0.3712, 0.01067), (-0.002424, -0.3173, -0.002686), (-0.002424, -0.3173, 0.00447), (-0.002424, -0.3138, -0.008883), (-0.002424, -0.316, -0.00602), (-0.002424, -0.316, 0.007804), (-0.002424, -0.3109, 0.01286), (-0.002424, -0.304, -0.01293), (-0.002424, -0.27, -0.01293), (-0.002424, -0.304, 0.01472), (-0.002424, -0.3076, -0.01246), (-0.002424, -0.3076, 0.01424), (-0.002424, -0.3109, -0.01108), (-0.002424, -0.3138, 0.01067), (-0.002424, -0.27, 0.01472), (-0.002424, -0.2664, -0.01246), (-0.002424, -0.2664, 0.01424), (-0.002424, -0.2602, -0.008883), (-0.002424, -0.2631, -0.01108), (-0.002424, -0.2631, 0.01286), (-0.002424, -0.258, 0.007804), (-0.002424, -0.2562, 0.000892), (-0.002424, -0.2068, 0.000892), (-0.002424, -0.2064, -0.002686), (-0.002424, -0.2566, -0.002686), (-0.002424, -0.2566, 0.00447), (-0.002424, -0.258, -0.00602), (-0.002424, -0.2602, 0.01067), (-0.002424, -0.205, -0.00602), (-0.002424, -0.2028, 0.01067), (-0.002424, -0.2028, -0.008883), (-0.002424, -0.205, 0.007804), (-0.002424, -0.193, 0.01472), (-0.002424, -0.1966, 0.01424), (-0.002424, -0.1521, 0.01286), (-0.002424, -0.1554, 0.01424), (-0.002424, -0.1999, -0.01108), (-0.002424, -0.1999, 0.01286), (-0.002424, -0.147, -0.00602), (-0.002424, -0.147, 0.007804), (-0.002424, -0.09584, 0.000892), (-0.002424, -0.1452, 0.000892), (-0.002424, -0.1456, -0.002686), (-0.002424, -0.1456, 0.00447), (-0.002424, -0.09537, 0.00447), (-0.002424, -0.0918, 0.01067), (-0.002424, -0.0856, 0.01424), (-0.002424, -0.08893, 0.01286), (-0.002424, -0.09399, 0.007804), (-0.002424, -0.09537, -0.002686), (-0.002424, -0.159, 0.01472), (-0.002424, -0.1492, 0.01067), (-0.002424, -0.04444, 0.01424), (-0.002424, -0.03824, 0.01067), (-0.002424, -0.03604, 0.007804), (-0.002424, -0.04801, 0.01472), (-0.002424, -0.0411, 0.01286), (-0.002424, -0.03419, 0.000892), (-0.002424, 0.01561, 0.00447), (-0.002424, 0.01529, 0.002031), (-0.002424, 0.02205, 0.01286), (-0.002424, 0.01918, 0.01067), (-0.002424, 0.01699, 0.007804), (-0.002424, -0.03466, 0.00447), (-0.002424, 0.02538, 0.01424), (-0.002424, 0.06655, 0.01424), (-0.002424, 0.07494, 0.007804), (-0.002424, 0.07274, 0.01067), (-0.002424, 0.06297, 0.01472), (-0.002424, 0.06988, 0.01286), (-0.002424, 0.1364, 0.01424), (-0.002424, 0.133, 0.01286), (-0.002424, 0.1775, 0.01424), (-0.002424, 0.1739, 0.01472), (-0.002424, 0.1399, 0.01472), (-0.002424, 0.1302, 0.01067), (-0.002424, 0.02896, 0.01472), (-0.002424, -0.08202, 0.01472), (-0.002424, -0.2064, 0.00447), (-0.002424, -0.1966, -0.01246), (-0.002424, -0.193, -0.01293), (-0.002424, -0.1521, -0.01108), (-0.002424, -0.1554, -0.01246), (-0.002424, -0.159, -0.01293), (-0.002424, -0.09399, -0.00602), (-0.002424, -0.0918, -0.008883), (-0.002424, -0.0856, -0.01246), (-0.002424, -0.08893, -0.01108), (-0.002424, -0.08202, -0.01293), (-0.002424, -0.04801, -0.01293), (-0.002424, -0.1492, -0.008883), (-0.002424, -0.03824, -0.008883), (-0.002424, -0.0411, -0.01108), (-0.002424, 0.01514, 0.000892), (-0.002424, -0.03466, -0.002686), (-0.002424, -0.03604, -0.00602), (-0.002424, 0.01918, -0.008883), (-0.002424, 0.01699, -0.00602), (-0.002424, 0.02538, -0.01246), (-0.002424, 0.02205, -0.01108), (-0.002424, -0.04444, -0.01246), (-0.002424, 0.01561, -0.002686), (-0.002424, 0.02896, -0.01293), (-0.002424, 0.07274, -0.008883), (-0.002424, 0.06988, -0.01108), (-0.002424, 0.07632, -0.002686), (-0.002424, 0.07494, -0.00602), (-0.002424, 0.07679, 0.000892), (-0.002424, 0.1261, 0.000892), (-0.002424, 0.128, -0.00602), (-0.002424, 0.128, 0.007804), (-0.002424, 0.1266, -0.002686), (-0.002424, 0.1266, 0.00447), (-0.002424, 0.07632, 0.00447), (-0.002424, 0.1364, -0.01246), (-0.002424, 0.133, -0.01108), (-0.002424, 0.1775, -0.01246), (-0.002424, 0.1739, -0.01293), (-0.002424, 0.1837, -0.008883), (-0.002424, 0.1859, 0.007804), (-0.002424, 0.1859, -0.00602), (-0.002424, 0.1837, 0.01067), (-0.002424, 0.1809, -0.01108), (-0.002424, 0.1809, 0.01286), (-0.002424, 0.06655, -0.01246), (-0.002424, 0.1302, -0.008883), (-0.002424, 0.1399, -0.01293), (-0.002424, 0.06297, -0.01293), (-0.002424, 0.1878, 0.000892), (-0.002424, 0.2371, 0.000892), (-0.002424, 0.2389, -0.00602), (-0.002424, 0.2376, -0.002686), (-0.002424, 0.2376, 0.00447), (-0.002424, 0.2411, 0.01067), (-0.002424, 0.2509, -0.01293), (-0.002424, 0.2473, -0.01246), (-0.002424, 0.2473, 0.01424), (-0.002424, 0.244, -0.01108), (-0.002424, 0.244, 0.01286), (-0.002424, 0.2411, -0.008883), (-0.002424, 0.2389, 0.007804), (-0.002424, 0.2509, 0.01472), (-0.002424, 0.2849, 0.01472), (-0.002424, 0.2849, -0.01293), (-0.002424, 0.2885, 0.01424), (-0.002424, 0.2885, -0.01246), (-0.002424, 0.2947, -0.008883), (-0.002424, 0.2947, 0.01067), (-0.002424, 0.2983, -0.002686), (-0.002424, 0.2983, 0.00447), (-0.002424, 0.2969, -0.00602), (-0.002424, 0.2969, 0.007804), (-0.002424, 0.2918, -0.01108), (-0.002424, 0.2918, 0.01286), (-0.002424, 0.3481, 0.000892), (-0.002424, 0.2988, 0.000892), (-0.002424, 0.3499, -0.00602), (-0.002424, 0.3499, 0.007804), (-0.002424, 0.3485, -0.002686), (-0.002424, 0.3485, 0.00447), (-0.002424, 0.355, -0.01108), (-0.002424, 0.355, 0.01286), (-0.002424, 0.3619, 0.01472), (-0.002424, 0.3619, -0.01293), (-0.002424, 0.3583, -0.01246), (-0.002424, 0.3583, 0.01424), (-0.002424, 0.3521, -0.008883), (-0.002424, 0.3521, 0.01067), (-0.002424, 0.3959, -0.01293), (-0.002424, 0.3959, 0.01472), (-0.002424, 0.4028, -0.01108), (-0.002424, 0.4028, 0.01286), (-0.002424, 0.3995, -0.01246), (-0.002424, 0.3995, 0.01424), (-0.002424, 0.4079, -0.00602), (-0.002424, 0.4079, 0.007804), (-0.002424, 0.4097, 0.000892), (-0.002424, 0.4093, -0.002686), (-0.002424, 0.4093, 0.00447), (-0.002424, 0.4057, 0.01067), (-0.002424, 0.4057, -0.008883), (-0.002424, 0.1873, -0.002686), (-0.002424, 0.1873, 0.00447), (0.002696, -0.193, 0.01472), (0.002696, -0.1966, 0.01424), (0.002696, -0.1521, 0.01286), (0.002696, -0.1554, 0.01424), (0.002696, -0.159, 0.01472), (0.002696, -0.0918, 0.01067), (0.002696, -0.09399, 0.007804), (0.002696, -0.1492, 0.01067), (0.002696, -0.0856, 0.01424), (0.002696, -0.08202, 0.01472), (0.002696, -0.08893, 0.01286), (0.002696, -0.04801, 0.01472), (0.002696, -0.04444, 0.01424), (0.002696, -0.03824, 0.01067), (0.002696, -0.0411, 0.01286), (0.002696, 0.01514, 0.000892), (0.002696, -0.03466, 0.00447), (0.002696, -0.03604, 0.007804), (0.002696, 0.01918, 0.01067), (0.002696, 0.01699, 0.007804), (0.002696, 0.02538, 0.01424), (0.002696, 0.02896, 0.01472), (0.002696, 0.02205, 0.01286), (0.002696, 0.01561, 0.00447), (0.002696, 0.06655, 0.01424), (0.002696, 0.06988, 0.01286), (0.002696, 0.07494, 0.007804), (0.002696, 0.07274, 0.01067), (0.002696, 0.07662, -0.0004353), (0.002696, 0.07679, 0.000892), (0.002696, 0.1263, 0.002219), (0.002696, 0.1261, 0.000892), (0.002696, 0.128, -0.00602), (0.002696, 0.128, 0.007804), (0.002696, 0.1266, -0.002686), (0.002696, 0.1266, 0.00447), (0.002696, 0.07632, -0.002686), (0.002696, 0.07632, 0.00447), (0.002696, 0.1364, 0.01424), (0.002696, 0.133, 0.01286), (0.002696, 0.1775, 0.01424), (0.002696, 0.1739, 0.01472), (0.002696, 0.1399, 0.01472), (0.002696, 0.1809, -0.01108), (0.002696, 0.1859, -0.00602), (0.002696, 0.1859, 0.007804), (0.002696, 0.1837, -0.008883), (0.002696, 0.1837, 0.01067), (0.002696, 0.1809, 0.01286), (0.002696, 0.1302, 0.01067), (0.002696, 0.06297, 0.01472), (0.002696, 0.1878, 0.000892), (0.002696, 0.2371, 0.000892), (0.002696, 0.2373, 0.002219), (0.002696, 0.1876, -0.0004353), (0.002696, 0.2376, -0.002686), (0.002696, 0.2376, 0.00447), (0.002696, 0.1873, 0.00447), (0.002696, 0.2411, -0.008883), (0.002696, 0.2411, 0.01067), (0.002696, 0.2473, -0.01246), (0.002696, 0.2473, 0.01424), (0.002696, 0.244, -0.01108), (0.002696, 0.244, 0.01286), (0.002696, 0.2389, -0.00602), (0.002696, 0.2389, 0.007804), (0.002696, 0.2509, 0.01472), (0.002696, 0.2509, -0.01293), (0.002696, 0.2849, 0.01472), (0.002696, 0.2849, -0.01293), (0.002696, 0.2885, -0.01246), (0.002696, 0.2885, 0.01424), (0.002696, 0.2947, -0.008883), (0.002696, 0.2947, 0.01067), (0.002696, 0.2983, -0.002686), (0.002696, 0.2986, -0.0004353), (0.002696, 0.2983, 0.00447), (0.002696, 0.2969, -0.00602), (0.002696, 0.2969, 0.007804), (0.002696, 0.2918, -0.01108), (0.002696, 0.2918, 0.01286), (0.002696, 0.2988, 0.000892), (0.002696, 0.3481, 0.000892), (0.002696, 0.3483, 0.002219), (0.002696, 0.3499, -0.00602), (0.002696, 0.3499, 0.007804), (0.002696, 0.3485, -0.002686), (0.002696, 0.3485, 0.00447), (0.002696, 0.355, -0.01108), (0.002696, 0.355, 0.01286), (0.002696, 0.3619, 0.01472), (0.002696, 0.3619, -0.01293), (0.002696, 0.3583, -0.01246), (0.002696, 0.3583, 0.01424), (0.002696, 0.3521, -0.008883), (0.002696, 0.3521, 0.01067), (0.002696, 0.3959, -0.01293), (0.002696, 0.3959, 0.01472), (0.002696, 0.4028, -0.01108), (0.002696, 0.4028, 0.01286), (0.002696, 0.3995, -0.01246), (0.002696, 0.3995, 0.01424), (0.002696, 0.4079, -0.00602), (0.002696, 0.4079, 0.007804), (0.002696, 0.4097, 0.000892), (0.002696, 0.4093, -0.002686), (0.002696, 0.4093, 0.00447), (0.002696, 0.4057, 0.01067), (0.002696, 0.4057, -0.008883), (0.002696, 0.1873, -0.002686), (0.002696, -0.4288, 0.000892), (0.002696, -0.4283, -0.002686), (0.002696, -0.4269, -0.00602), (0.002696, -0.4269, 0.007804), (0.002696, -0.4283, 0.00447), (0.002696, -0.4219, 0.01286), (0.002696, -0.415, -0.01293), (0.002696, -0.415, 0.01472), (0.002696, -0.4185, -0.01246), (0.002696, -0.4219, -0.01108), (0.002696, -0.4185, 0.01424), (0.002696, -0.4247, -0.008883), (0.002696, -0.4247, 0.01067), (0.002696, -0.381, -0.01293), (0.002696, -0.381, 0.01472), (0.002696, -0.374, 0.01286), (0.002696, -0.3774, -0.01246), (0.002696, -0.3774, 0.01424), (0.002696, -0.3712, -0.008883), (0.002696, -0.3673, -0.0004353), (0.002696, -0.3671, 0.000892), (0.002696, -0.3676, -0.002686), (0.002696, -0.3676, 0.00447), (0.002696, -0.369, -0.00602), (0.002696, -0.369, 0.007804), (0.002696, -0.374, -0.01108), (0.002696, -0.3712, 0.01067), (0.002696, -0.3176, 0.002219), (0.002696, -0.3178, 0.000892), (0.002696, -0.3173, 0.00447), (0.002696, -0.316, -0.00602), (0.002696, -0.3173, -0.002686), (0.002696, -0.316, 0.007804), (0.002696, -0.3109, -0.01108), (0.002696, -0.3109, 0.01286), (0.002696, -0.304, -0.01293), (0.002696, -0.304, 0.01472), (0.002696, -0.3076, -0.01246), (0.002696, -0.3076, 0.01424), (0.002696, -0.3138, -0.008883), (0.002696, -0.3138, 0.01067), (0.002696, -0.27, 0.01472), (0.002696, -0.27, -0.01293), (0.002696, -0.2664, 0.01424), (0.002696, -0.2631, -0.01108), (0.002696, -0.2664, -0.01246), (0.002696, -0.2631, 0.01286), (0.002696, -0.258, -0.00602), (0.002696, -0.258, 0.007804), (0.002696, -0.2067, 0.002219), (0.002696, -0.2068, 0.000892), (0.002696, -0.2562, 0.000892), (0.002696, -0.2563, -0.0004353), (0.002696, -0.2566, -0.002686), (0.002696, -0.2566, 0.00447), (0.002696, -0.2602, -0.008883), (0.002696, -0.2602, 0.01067), (0.002696, -0.2028, -0.008883), (0.002696, -0.2028, 0.01067), (0.002696, -0.205, -0.00602), (0.002696, -0.205, 0.007804), (0.002696, -0.1966, -0.01246), (0.002696, -0.193, -0.01293), (0.002696, -0.1521, -0.01108), (0.002696, -0.1554, -0.01246), (0.002696, -0.1999, -0.01108), (0.002696, -0.1999, 0.01286), (0.002696, -0.147, 0.007804), (0.002696, -0.09584, 0.000892), (0.002696, -0.1452, 0.000892), (0.002696, -0.1453, -0.0004353), (0.002696, -0.1456, -0.002686), (0.002696, -0.147, -0.00602), (0.002696, -0.1456, 0.00447), (0.002696, -0.09537, -0.002686), (0.002696, -0.09567, 0.002219), (0.002696, -0.09537, 0.00447), (0.002696, -0.08893, -0.01108), (0.002696, -0.0918, -0.008883), (0.002696, -0.09399, -0.00602), (0.002696, -0.0856, -0.01246), (0.002696, -0.1492, -0.008883), (0.002696, -0.159, -0.01293), (0.002696, -0.0411, -0.01108), (0.002696, -0.03604, -0.00602), (0.002696, -0.03824, -0.008883), (0.002696, -0.04444, -0.01246), (0.002696, 0.01561, -0.002686), (0.002696, -0.03466, -0.002686), (0.002696, -0.03419, 0.000892), (0.002696, 0.01699, -0.00602), (0.002696, 0.02205, -0.01108), (0.002696, 0.01918, -0.008883), (0.002696, -0.04801, -0.01293), (0.002696, 0.06988, -0.01108), (0.002696, 0.07494, -0.00602), (0.002696, 0.07274, -0.008883), (0.002696, 0.06655, -0.01246), (0.002696, 0.06297, -0.01293), (0.002696, 0.1302, -0.008883), (0.002696, 0.1364, -0.01246), (0.002696, 0.133, -0.01108), (0.002696, 0.1775, -0.01246), (0.002696, 0.1399, -0.01293), (0.002696, 0.1739, -0.01293), (0.002696, 0.02896, -0.01293), (0.002696, 0.02538, -0.01246), (0.002696, -0.08202, -0.01293), (0.002696, -0.2064, -0.002686), (0.002696, -0.2064, 0.00447)], [], [(18, 1, 3, 213, 205, 207, 203, 196, 199, 195, 201, 191, 193, 188, 189, 183, 185, 181, 187, 178, 176, 175, 170, 172, 167, 174, 166, 163, 162, 216, 153, 155, 157, 106, 107, 108, 104, 105, 109, 144, 146, 142, 141, 147, 100, 101, 103, 99, 102, 110, 98, 94, 95, 96, 92, 93, 91, 97, 88, 87, 90, 86, 89, 111, 80, 81, 79, 82, 78, 74, 75, 77, 73, 85, 68, 69, 84, 66, 67, 71, 63, 65, 112, 56, 55, 59, 54, 61, 53, 50, 48, 43, 45, 40, 47, 39, 36, 29, 28, 30, 32, 34, 24, 26, 22, 15, 16), (213, 3, 2, 0, 1, 18, 20, 11, 12, 8, 9, 10, 19, 13, 17, 14, 21, 25, 23, 33, 27, 31, 28, 29, 35, 38, 37, 46, 44, 41, 42, 49, 52, 51, 60, 58, 55, 56, 57, 62, 64, 70, 113, 114, 117, 116, 115, 124, 72, 76, 75, 74, 83, 118, 119, 121, 120, 122, 123, 134, 126, 125, 129, 128, 91, 93, 127, 135, 131, 130, 133, 132, 136, 161, 158, 138, 137, 140, 139, 141, 142, 145, 143, 159, 149, 148, 160, 151, 150, 156, 152, 154, 215, 162, 163, 165, 164, 173, 171, 169, 168, 177, 179, 186, 180, 184, 182, 189, 188, 192, 190, 200, 194, 198, 197, 202, 206, 204, 214, 208, 211, 210, 212, 209), (2, 3, 7, 6), (248, 247, 246, 245), (268, 271, 269, 270), (298, 292, 299, 300), (6, 7, 324, 320, 323, 321, 322, 319, 325), (336, 4, 6, 325, 315, 317, 313, 308, 309, 305, 311, 301, 303, 299, 292, 291, 294, 289, 296, 287, 286, 284, 277, 279, 275, 281, 272, 269, 271, 326, 261, 263, 260, 429, 431, 430, 427, 428, 426, 249, 251, 248, 245, 253, 422, 423, 421, 424, 425, 432, 433, 418, 419, 417, 414, 232, 240, 236, 235, 239, 237, 238, 267, 241, 242, 244, 243, 254, 246, 247, 252, 250, 266, 256, 255, 259, 258, 257, 265, 264, 262, 274, 268, 270, 273, 282, 276, 280, 278, 283, 285, 288, 297, 290, 295, 293, 298, 300, 304, 302, 312, 306, 310, 307, 314, 318, 316, 324, 7, 5, 332, 337, 334, 341, 344, 342, 353, 351, 349, 347, 354, 356, 359, 367, 361, 365, 363, 368, 370, 373, 383, 375, 381, 378, 376, 436, 387, 385, 393, 218, 217, 221, 220, 219, 224, 394, 400, 396, 402, 403, 223, 222, 227, 225, 226, 228, 229, 231, 230, 234, 233, 416, 415, 411, 412, 410, 413, 420, 434, 407, 404, 405, 406, 401, 395, 397, 398, 399, 408, 390, 391, 409, 389, 388, 392, 384, 386, 435, 377, 379, 380, 374, 382, 371, 372, 369, 362, 364, 360, 366, 357, 358, 355, 346, 348, 350, 345, 352, 343, 340, 333, 335), (332, 5, 4, 336, 338, 329, 328, 327, 331, 330, 339), (377, 376, 378, 379), (355, 354, 347, 346), (395, 402, 396, 397), (4, 5, 1, 0), (2, 6, 4, 0), (7, 3, 1, 5), (334, 15, 22, 341), (30, 28, 347, 349), (331, 12, 11, 330), (21, 14, 333, 340), (341, 22, 26, 344), (330, 11, 20, 339), (344, 26, 24, 342), (339, 20, 18, 332), (342, 24, 34, 353), (25, 21, 340, 343), (328, 9, 8, 327), (327, 8, 12, 331), (332, 18, 16, 337), (34, 32, 351, 353), (23, 25, 343, 352), (329, 10, 9, 328), (13, 19, 338, 336), (337, 16, 15, 334), (31, 27, 350, 348), (17, 13, 336, 335), (32, 30, 349, 351), (33, 23, 352, 345), (338, 19, 10, 329), (14, 17, 335, 333), (27, 33, 345, 350), (28, 31, 348, 346, 347), (363, 43, 48, 368), (59, 55, 378, 381), (356, 36, 39, 359), (42, 41, 362, 369), (368, 48, 50, 370), (359, 39, 47, 367), (370, 50, 53, 373), (367, 47, 40, 361), (373, 53, 61, 383), (49, 42, 369, 372), (358, 35, 29, 355), (355, 29, 36, 356, 354), (361, 40, 45, 365), (61, 54, 375, 383), (52, 49, 372, 371), (357, 38, 35, 358), (46, 37, 366, 360), (365, 45, 43, 363), (58, 60, 374, 380), (44, 46, 360, 364), (54, 59, 381, 375), (51, 52, 371, 382), (366, 37, 38, 357), (41, 44, 364, 362), (60, 51, 382, 374), (55, 58, 380, 379, 378), (217, 66, 84, 221), (77, 75, 396, 400), (436, 112, 65, 387), (117, 114, 389, 409), (221, 84, 69, 220), (387, 65, 63, 385), (220, 69, 68, 219), (385, 63, 71, 393), (219, 68, 85, 224), (116, 117, 409, 391), (435, 57, 56, 377), (377, 56, 112, 436, 376), (393, 71, 67, 218), (224, 85, 73, 394), (115, 116, 391, 390), (386, 62, 57, 435), (70, 64, 384, 392), (218, 67, 66, 217), (76, 72, 399, 398), (388, 113, 70, 392), (73, 77, 400, 394), (124, 115, 390, 408), (384, 64, 62, 386), (114, 113, 388, 389), (72, 124, 408, 399), (75, 76, 398, 397, 396), (226, 111, 89, 228), (97, 91, 416, 233), (403, 78, 82, 223), (123, 122, 434, 420), (228, 89, 86, 229), (223, 82, 79, 222), (229, 86, 90, 231), (222, 79, 81, 227), (231, 90, 87, 230), (134, 123, 420, 413), (401, 83, 74, 395), (395, 74, 78, 403, 402), (227, 81, 80, 225), (87, 88, 234, 230), (126, 134, 413, 410), (83, 401, 406, 118), (121, 119, 405, 404), (225, 80, 111, 226), (128, 129, 411, 415), (120, 121, 404, 407), (88, 97, 233, 234), (125, 126, 410, 412), (405, 119, 118, 406), (122, 120, 407, 434), (129, 125, 412, 411), (91, 128, 415, 416), (238, 110, 102, 267), (147, 141, 246, 254), (240, 92, 96, 236), (161, 136, 432, 425), (267, 102, 99, 241), (236, 96, 95, 235), (241, 99, 103, 242), (235, 95, 94, 239), (242, 103, 101, 244), (158, 161, 425, 424), (414, 135, 127, 232), (93, 92, 240, 232, 127), (239, 94, 98, 237), (101, 100, 243, 244), (138, 158, 424, 421), (417, 131, 135, 414), (133, 130, 419, 418), (237, 98, 110, 238), (139, 140, 422, 253), (132, 133, 418, 433), (100, 147, 254, 243), (137, 138, 421, 423), (419, 130, 131, 417), (136, 132, 433, 432), (140, 137, 423, 422), (141, 139, 253, 245, 246), (259, 108, 107, 258), (216, 162, 268, 274), (252, 146, 144, 250), (151, 160, 430, 431), (258, 107, 106, 257), (250, 144, 109, 266), (257, 106, 157, 265), (266, 109, 105, 256), (265, 157, 155, 264), (150, 151, 431, 429), (251, 145, 142, 248), (248, 142, 146, 252, 247), (256, 105, 104, 255), (155, 153, 262, 264), (156, 150, 429, 260), (249, 143, 145, 251), (149, 159, 426, 428), (255, 104, 108, 259), (215, 154, 261, 326), (148, 149, 428, 427), (153, 216, 274, 262), (152, 156, 260, 263), (426, 159, 143, 249), (160, 148, 427, 430), (154, 152, 263, 261), (162, 215, 326, 271, 268), (283, 175, 176, 285), (183, 189, 298, 293), (273, 166, 174, 282), (177, 168, 284, 286), (285, 176, 178, 288), (282, 174, 167, 276), (288, 178, 187, 297), (276, 167, 172, 280), (297, 187, 181, 290), (179, 177, 286, 287), (272, 165, 163, 269), (269, 163, 166, 273, 270), (280, 172, 170, 278), (181, 185, 295, 290), (186, 179, 287, 296), (281, 164, 165, 272), (171, 173, 275, 279), (278, 170, 175, 283), (182, 184, 294, 291), (169, 171, 279, 277), (185, 183, 293, 295), (180, 186, 296, 289), (275, 173, 164, 281), (168, 169, 277, 284), (184, 180, 289, 294), (189, 182, 291, 292, 298), (307, 196, 203, 314), (212, 210, 321, 323), (304, 193, 191, 302), (202, 197, 308, 313), (314, 203, 207, 318), (302, 191, 201, 312), (318, 207, 205, 316), (312, 201, 195, 306), (316, 205, 213, 324), (206, 202, 313, 317), (303, 192, 188, 299), (299, 188, 193, 304, 300), (306, 195, 199, 310), (213, 209, 320, 324), (204, 206, 317, 315), (301, 190, 192, 303), (194, 200, 311, 305), (310, 199, 196, 307), (211, 208, 319, 322), (198, 194, 305, 309), (209, 212, 323, 320), (214, 204, 315, 325), (311, 200, 190, 301), (197, 198, 309, 308), (208, 214, 325, 319), (210, 211, 322, 321)])
_uv = me_cube_004.uv_layers.new(name='UVMap')
_uv.uv.foreach_set('vector', [0.01722, 0.4424, 0.01208, 0.436, 0.3582, 0.436, 0.3517, 0.4433, 0.3505, 0.4424, 0.3492, 0.4419, 0.3478, 0.4417, 0.334, 0.4417, 0.3326, 0.4419, 0.3312, 0.4424, 0.3301, 0.4433, 0.3292, 0.4445, 0.3286, 0.4458, 0.3284, 0.4473, 0.3085, 0.4473, 0.3083, 0.4458, 0.3077, 0.4445, 0.3068, 0.4433, 0.3057, 0.4424, 0.3043, 0.4419, 0.3029, 0.4417, 0.2892, 0.4417, 0.2877, 0.4419, 0.2864, 0.4424, 0.2852, 0.4433, 0.2843, 0.4445, 0.2838, 0.4458, 0.2836, 0.4473, 0.2636, 0.4473, 0.2634, 0.4458, 0.2629, 0.4445, 0.262, 0.4433, 0.2608, 0.4424, 0.2595, 0.4419, 0.258, 0.4417, 0.2443, 0.4417, 0.2428, 0.4419, 0.2415, 0.4424, 0.2403, 0.4433, 0.2395, 0.4445, 0.2389, 0.4458, 0.2387, 0.4473, 0.2188, 0.4473, 0.2186, 0.4458, 0.218, 0.4445, 0.2171, 0.4433, 0.216, 0.4424, 0.2146, 0.4419, 0.2132, 0.4417, 0.1994, 0.4417, 0.198, 0.4419, 0.1966, 0.4424, 0.1955, 0.4433, 0.1946, 0.4445, 0.194, 0.4458, 0.1939, 0.4468, 0.1739, 0.4473, 0.1737, 0.4458, 0.1732, 0.4445, 0.1723, 0.4433, 0.1711, 0.4424, 0.1698, 0.4419, 0.1683, 0.4417, 0.1546, 0.4417, 0.1531, 0.4419, 0.1518, 0.4424, 0.1506, 0.4433, 0.1497, 0.4445, 0.1492, 0.4458, 0.149, 0.4473, 0.1291, 0.4473, 0.1289, 0.4458, 0.1283, 0.4445, 0.1274, 0.4433, 0.1263, 0.4424, 0.1249, 0.4419, 0.1235, 0.4417, 0.1097, 0.4417, 0.1083, 0.4419, 0.1069, 0.4424, 0.1058, 0.4433, 0.1049, 0.4445, 0.1043, 0.4458, 0.1041, 0.4473, 0.0842, 0.4473, 0.08401, 0.4458, 0.08345, 0.4445, 0.08257, 0.4433, 0.08141, 0.4424, 0.08006, 0.4419, 0.07861, 0.4417, 0.06487, 0.4417, 0.06342, 0.4419, 0.06208, 0.4424, 0.06092, 0.4433, 0.06003, 0.4445, 0.05947, 0.4458, 0.05928, 0.4473, 0.03935, 0.4473, 0.03915, 0.4458, 0.0386, 0.4445, 0.03771, 0.4433, 0.03655, 0.4424, 0.0352, 0.4419, 0.03376, 0.4417, 0.02001, 0.4417, 0.01857, 0.4419, 0.3517, 0.4433, 0.3582, 0.436, 0.3582, 0.4588, 0.01208, 0.4588, 0.01208, 0.436, 0.01722, 0.4424, 0.01606, 0.4433, 0.01517, 0.4445, 0.01462, 0.4458, 0.01442, 0.4473, 0.01462, 0.4487, 0.01517, 0.45, 0.01606, 0.4512, 0.01722, 0.4521, 0.01857, 0.4527, 0.02001, 0.4528, 0.03376, 0.4528, 0.0352, 0.4527, 0.03655, 0.4521, 0.03771, 0.4512, 0.0386, 0.45, 0.03915, 0.4487, 0.03935, 0.4473, 0.05928, 0.4473, 0.05947, 0.4487, 0.06003, 0.45, 0.06092, 0.4512, 0.06208, 0.4521, 0.06342, 0.4527, 0.06487, 0.4528, 0.07861, 0.4528, 0.08006, 0.4527, 0.08141, 0.4521, 0.08257, 0.4512, 0.08345, 0.45, 0.08401, 0.4487, 0.0842, 0.4473, 0.1041, 0.4473, 0.1043, 0.4487, 0.1049, 0.45, 0.1058, 0.4512, 0.1069, 0.4521, 0.1083, 0.4527, 0.1097, 0.4528, 0.1235, 0.4528, 0.1249, 0.4527, 0.1263, 0.4521, 0.1274, 0.4512, 0.1283, 0.45, 0.1289, 0.4487, 0.1291, 0.4473, 0.149, 0.4473, 0.1492, 0.4487, 0.1497, 0.45, 0.1506, 0.4512, 0.1518, 0.4521, 0.1531, 0.4527, 0.1546, 0.4528, 0.1683, 0.4528, 0.1698, 0.4527, 0.1711, 0.4521, 0.1723, 0.4512, 0.1732, 0.45, 0.1737, 0.4487, 0.1739, 0.4473, 0.1939, 0.4468, 0.1939, 0.4473, 0.194, 0.4487, 0.1946, 0.45, 0.1955, 0.4512, 0.1966, 0.4521, 0.198, 0.4527, 0.1994, 0.4528, 0.2132, 0.4528, 0.2146, 0.4527, 0.216, 0.4521, 0.2171, 0.4512, 0.218, 0.45, 0.2186, 0.4487, 0.2188, 0.4473, 0.2387, 0.4473, 0.2389, 0.4487, 0.2395, 0.45, 0.2403, 0.4512, 0.2415, 0.4521, 0.2428, 0.4527, 0.2443, 0.4528, 0.258, 0.4528, 0.2595, 0.4527, 0.2608, 0.4521, 0.262, 0.4512, 0.2629, 0.45, 0.2634, 0.4487, 0.2636, 0.4473, 0.2836, 0.4473, 0.2838, 0.4487, 0.2843, 0.45, 0.2852, 0.4512, 0.2864, 0.4521, 0.2877, 0.4527, 0.2892, 0.4528, 0.3029, 0.4528, 0.3043, 0.4527, 0.3057, 0.4521, 0.3068, 0.4512, 0.3077, 0.45, 0.3083, 0.4487, 0.3085, 0.4473, 0.3284, 0.4473, 0.3286, 0.4487, 0.3292, 0.45, 0.3301, 0.4512, 0.3312, 0.4521, 0.3326, 0.4527, 0.334, 0.4528, 0.3478, 0.4528, 0.3492, 0.4527, 0.3505, 0.4521, 0.3517, 0.4512, 0.3526, 0.45, 0.3532, 0.4487, 0.3533, 0.4473, 0.3532, 0.4458, 0.3526, 0.4445, 0.3129, 0.4857, 0.3354, 0.4857, 0.3354, 0.4877, 0.3129, 0.4877, 0.1316, 0.47, 0.1315, 0.4695, 0.1515, 0.47, 0.1516, 0.4706, 0.1067, 0.47, 0.1067, 0.4706, 0.08673, 0.47, 0.08666, 0.4695, 0.06181, 0.47, 0.06188, 0.4706, 0.04187, 0.47, 0.0418, 0.4695, 0.01208, 0.4815, 0.01208, 0.4588, 0.01859, 0.4661, 0.0177, 0.4672, 0.01714, 0.4686, 0.01695, 0.47, 0.01714, 0.4715, 0.0177, 0.4728, 0.01859, 0.474, 0.3531, 0.4749, 0.3582, 0.4815, 0.01208, 0.4815, 0.01859, 0.474, 0.01975, 0.4749, 0.02109, 0.4754, 0.02254, 0.4756, 0.03628, 0.4756, 0.03773, 0.4754, 0.03908, 0.4749, 0.04024, 0.474, 0.04112, 0.4728, 0.04168, 0.4715, 0.04187, 0.47, 0.06188, 0.4706, 0.062, 0.4715, 0.06256, 0.4728, 0.06344, 0.474, 0.0646, 0.4749, 0.06595, 0.4754, 0.0674, 0.4756, 0.08114, 0.4756, 0.08259, 0.4754, 0.08394, 0.4749, 0.08509, 0.474, 0.08598, 0.4728, 0.08654, 0.4715, 0.08673, 0.47, 0.1067, 0.4706, 0.1069, 0.4715, 0.1074, 0.4728, 0.1083, 0.474, 0.1095, 0.4749, 0.1108, 0.4754, 0.1123, 0.4756, 0.126, 0.4756, 0.1274, 0.4754, 0.1288, 0.4749, 0.1299, 0.474, 0.1308, 0.4728, 0.1314, 0.4715, 0.1316, 0.47, 0.1516, 0.4706, 0.1517, 0.4715, 0.1523, 0.4728, 0.1532, 0.474, 0.1543, 0.4749, 0.1557, 0.4754, 0.1571, 0.4756, 0.1709, 0.4756, 0.1723, 0.4754, 0.1736, 0.4749, 0.1748, 0.474, 0.1757, 0.4728, 0.1763, 0.4715, 0.1764, 0.47, 0.1763, 0.4686, 0.1757, 0.4672, 0.1748, 0.4661, 0.1736, 0.4652, 0.1723, 0.4646, 0.1709, 0.4644, 0.1571, 0.4644, 0.1557, 0.4646, 0.1543, 0.4652, 0.1532, 0.4661, 0.1523, 0.4672, 0.1517, 0.4686, 0.1515, 0.47, 0.1315, 0.4695, 0.1314, 0.4686, 0.1308, 0.4672, 0.1299, 0.4661, 0.1288, 0.4652, 0.1274, 0.4646, 0.126, 0.4644, 0.1123, 0.4644, 0.1108, 0.4646, 0.1095, 0.4652, 0.1083, 0.4661, 0.1074, 0.4672, 0.1069, 0.4686, 0.1067, 0.47, 0.08666, 0.4695, 0.08654, 0.4686, 0.08598, 0.4672, 0.08509, 0.4661, 0.08394, 0.4652, 0.08259, 0.4646, 0.08114, 0.4644, 0.0674, 0.4644, 0.06595, 0.4646, 0.0646, 0.4652, 0.06344, 0.4661, 0.06256, 0.4672, 0.062, 0.4686, 0.06181, 0.47, 0.0418, 0.4695, 0.04168, 0.4686, 0.04112, 0.4672, 0.04024, 0.4661, 0.03908, 0.4652, 0.03773, 0.4646, 0.03628, 0.4644, 0.02254, 0.4644, 0.02109, 0.4646, 0.01975, 0.4652, 0.01859, 0.4661, 0.01208, 0.4588, 0.3582, 0.4588, 0.3531, 0.4652, 0.3517, 0.4646, 0.3503, 0.4644, 0.3365, 0.4644, 0.3351, 0.4646, 0.3337, 0.4652, 0.3326, 0.4661, 0.3317, 0.4672, 0.3311, 0.4686, 0.3309, 0.47, 0.3109, 0.4695, 0.3108, 0.4686, 0.3103, 0.4672, 0.3094, 0.4661, 0.3082, 0.4652, 0.3069, 0.4646, 0.3054, 0.4644, 0.2917, 0.4644, 0.2902, 0.4646, 0.2889, 0.4652, 0.2877, 0.4661, 0.2868, 0.4672, 0.2863, 0.4686, 0.2861, 0.47, 0.2661, 0.4695, 0.266, 0.4686, 0.2654, 0.4672, 0.2645, 0.4661, 0.2634, 0.4652, 0.262, 0.4646, 0.2606, 0.4644, 0.2468, 0.4644, 0.2454, 0.4646, 0.244, 0.4652, 0.2429, 0.4661, 0.242, 0.4672, 0.2414, 0.4686, 0.2412, 0.47, 0.2212, 0.4695, 0.2211, 0.4686, 0.2206, 0.4672, 0.2197, 0.4661, 0.2185, 0.4652, 0.2172, 0.4646, 0.2157, 0.4644, 0.202, 0.4644, 0.2005, 0.4646, 0.1992, 0.4652, 0.198, 0.4661, 0.1971, 0.4672, 0.1966, 0.4686, 0.1964, 0.47, 0.1966, 0.4715, 0.1971, 0.4728, 0.198, 0.474, 0.1992, 0.4749, 0.2005, 0.4754, 0.202, 0.4756, 0.2157, 0.4756, 0.2172, 0.4754, 0.2185, 0.4749, 0.2197, 0.474, 0.2206, 0.4728, 0.2211, 0.4715, 0.2213, 0.47, 0.2413, 0.4706, 0.2414, 0.4715, 0.242, 0.4728, 0.2429, 0.474, 0.244, 0.4749, 0.2454, 0.4754, 0.2468, 0.4756, 0.2606, 0.4756, 0.262, 0.4754, 0.2634, 0.4749, 0.2645, 0.474, 0.2654, 0.4728, 0.266, 0.4715, 0.2662, 0.47, 0.2862, 0.4706, 0.2863, 0.4715, 0.2868, 0.4728, 0.2877, 0.474, 0.2889, 0.4749, 0.2902, 0.4754, 0.2917, 0.4756, 0.3054, 0.4756, 0.3069, 0.4754, 0.3082, 0.4749, 0.3094, 0.474, 0.3103, 0.4728, 0.3108, 0.4715, 0.311, 0.47, 0.331, 0.4706, 0.3311, 0.4715, 0.3317, 0.4728, 0.3326, 0.474, 0.3337, 0.4749, 0.3351, 0.4754, 0.3365, 0.4756, 0.3503, 0.4756, 0.3517, 0.4754, 0.3531, 0.4652, 0.3582, 0.4588, 0.3582, 0.4815, 0.3531, 0.4749, 0.3542, 0.474, 0.3551, 0.4728, 0.3557, 0.4715, 0.3559, 0.47, 0.3557, 0.4686, 0.3551, 0.4672, 0.3542, 0.4661, 0.2662, 0.47, 0.2661, 0.4695, 0.2861, 0.47, 0.2862, 0.4706, 0.311, 0.47, 0.3109, 0.4695, 0.3309, 0.47, 0.331, 0.4706, 0.2213, 0.47, 0.2212, 0.4695, 0.2412, 0.47, 0.2413, 0.4706, 0.3354, 0.4857, 0.3582, 0.4857, 0.3582, 0.4877, 0.3354, 0.4877, 0.01208, 0.4836, 0.01208, 0.4815, 0.3582, 0.4815, 0.3582, 0.4836, 0.01208, 0.4857, 0.01208, 0.4836, 0.3582, 0.4836, 0.3582, 0.4857, 0.3089, 0.4857, 0.3089, 0.4877, 0.2952, 0.4877, 0.2952, 0.4857, 0.275, 0.4898, 0.2735, 0.4898, 0.2735, 0.4877, 0.275, 0.4877, 0.2278, 0.4898, 0.2278, 0.4877, 0.229, 0.4877, 0.229, 0.4898, 0.2735, 0.4857, 0.2873, 0.4857, 0.2873, 0.4877, 0.2735, 0.4877, 0.2952, 0.4857, 0.2952, 0.4877, 0.2937, 0.4877, 0.2937, 0.4857, 0.229, 0.4898, 0.229, 0.4877, 0.2301, 0.4877, 0.2301, 0.4898, 0.2937, 0.4857, 0.2937, 0.4877, 0.2924, 0.4877, 0.2924, 0.4857, 0.3129, 0.4857, 0.3129, 0.4877, 0.3117, 0.4877, 0.3117, 0.4857, 0.2924, 0.4857, 0.2924, 0.4877, 0.2912, 0.4877, 0.2912, 0.4857, 0.2721, 0.4857, 0.2735, 0.4857, 0.2735, 0.4877, 0.2721, 0.4877, 0.2249, 0.4898, 0.2249, 0.4877, 0.2263, 0.4877, 0.2263, 0.4898, 0.2263, 0.4898, 0.2263, 0.4877, 0.2278, 0.4877, 0.2278, 0.4898, 0.3117, 0.4857, 0.3117, 0.4877, 0.3104, 0.4877, 0.3104, 0.4857, 0.2775, 0.4898, 0.2763, 0.4898, 0.2763, 0.4877, 0.2775, 0.4877, 0.2707, 0.4857, 0.2721, 0.4857, 0.2721, 0.4877, 0.2707, 0.4877, 0.2235, 0.4898, 0.2235, 0.4877, 0.2249, 0.4877, 0.2249, 0.4898, 0.2901, 0.4857, 0.2912, 0.4857, 0.2912, 0.4877, 0.2901, 0.4877, 0.3104, 0.4857, 0.3104, 0.4877, 0.3089, 0.4877, 0.3089, 0.4857, 0.2721, 0.4898, 0.2707, 0.4898, 0.2707, 0.4877, 0.2721, 0.4877, 0.2887, 0.4857, 0.2901, 0.4857, 0.2901, 0.4877, 0.2887, 0.4877, 0.2763, 0.4898, 0.275, 0.4898, 0.275, 0.4877, 0.2763, 0.4877, 0.2696, 0.4857, 0.2707, 0.4857, 0.2707, 0.4877, 0.2696, 0.4877, 0.2222, 0.4898, 0.2222, 0.4877, 0.2235, 0.4877, 0.2235, 0.4898, 0.2873, 0.4857, 0.2887, 0.4857, 0.2887, 0.4877, 0.2873, 0.4877, 0.2707, 0.4898, 0.2696, 0.4898, 0.2696, 0.4877, 0.2707, 0.4877, 0.2735, 0.4898, 0.2721, 0.4898, 0.2721, 0.4877, 0.273, 0.4877, 0.2735, 0.4877, 0.09244, 0.4857, 0.09244, 0.4877, 0.0787, 0.4877, 0.0787, 0.4857, 0.2671, 0.4898, 0.2656, 0.4898, 0.2656, 0.4877, 0.2671, 0.4877, 0.1964, 0.4898, 0.1964, 0.4877, 0.1977, 0.4877, 0.1977, 0.4898, 0.05705, 0.4857, 0.07079, 0.4857, 0.07079, 0.4877, 0.05705, 0.4877, 0.0787, 0.4857, 0.0787, 0.4877, 0.07725, 0.4877, 0.07725, 0.4857, 0.1977, 0.4898, 0.1977, 0.4877, 0.1987, 0.4877, 0.1987, 0.4898, 0.07725, 0.4857, 0.07725, 0.4877, 0.0759, 0.4877, 0.0759, 0.4857, 0.09639, 0.4857, 0.09639, 0.4877, 0.09524, 0.4877, 0.09524, 0.4857, 0.0759, 0.4857, 0.0759, 0.4877, 0.07475, 0.4877, 0.07475, 0.4857, 0.0556, 0.4857, 0.05705, 0.4857, 0.05705, 0.4877, 0.0556, 0.4877, 0.1935, 0.4898, 0.1935, 0.4877, 0.195, 0.4877, 0.195, 0.4898, 0.195, 0.4898, 0.195, 0.4877, 0.1964, 0.4877, 0.1964, 0.4898, 0.1955, 0.4898, 0.09524, 0.4857, 0.09524, 0.4877, 0.09389, 0.4877, 0.09389, 0.4857, 0.2696, 0.4898, 0.2684, 0.4898, 0.2684, 0.4877, 0.2696, 0.4877, 0.05426, 0.4857, 0.0556, 0.4857, 0.0556, 0.4877, 0.05426, 0.4877, 0.1921, 0.4898, 0.1921, 0.4877, 0.1935, 0.4877, 0.1935, 0.4898, 0.07359, 0.4857, 0.07475, 0.4857, 0.07475, 0.4877, 0.07359, 0.4877, 0.09389, 0.4857, 0.09389, 0.4877, 0.09244, 0.4877, 0.09244, 0.4857, 0.2642, 0.4898, 0.2628, 0.4898, 0.2628, 0.4877, 0.2642, 0.4877, 0.07224, 0.4857, 0.07359, 0.4857, 0.07359, 0.4877, 0.07224, 0.4877, 0.2684, 0.4898, 0.2671, 0.4898, 0.2671, 0.4877, 0.2684, 0.4877, 0.0531, 0.4857, 0.05426, 0.4857, 0.05426, 0.4877, 0.0531, 0.4877, 0.1909, 0.4898, 0.1909, 0.4877, 0.1921, 0.4877, 0.1921, 0.4898, 0.07079, 0.4857, 0.07224, 0.4857, 0.07224, 0.4877, 0.07079, 0.4877, 0.2628, 0.4898, 0.2617, 0.4898, 0.2617, 0.4877, 0.2628, 0.4877, 0.2656, 0.4898, 0.2642, 0.4898, 0.2642, 0.4877, 0.2651, 0.4877, 0.2656, 0.4877, 0.2656, 0.4857, 0.2656, 0.4877, 0.2519, 0.4877, 0.2519, 0.4857, 0.2592, 0.4898, 0.2577, 0.4898, 0.2577, 0.4877, 0.2592, 0.4877, 0.1886, 0.4898, 0.1886, 0.4877, 0.1898, 0.4877, 0.1898, 0.4898, 0.2302, 0.4857, 0.244, 0.4857, 0.244, 0.4877, 0.2302, 0.4877, 0.2519, 0.4857, 0.2519, 0.4877, 0.2504, 0.4877, 0.2504, 0.4857, 0.1898, 0.4898, 0.1898, 0.4877, 0.1909, 0.4877, 0.1909, 0.4898, 0.2504, 0.4857, 0.2504, 0.4877, 0.2491, 0.4877, 0.2491, 0.4857, 0.2696, 0.4857, 0.2696, 0.4877, 0.2684, 0.4877, 0.2684, 0.4857, 0.2491, 0.4857, 0.2491, 0.4877, 0.2479, 0.4877, 0.2479, 0.4857, 0.2288, 0.4857, 0.2302, 0.4857, 0.2302, 0.4877, 0.2288, 0.4877, 0.1857, 0.4898, 0.1857, 0.4877, 0.1872, 0.4877, 0.1872, 0.4898, 0.1872, 0.4898, 0.1872, 0.4877, 0.1886, 0.4877, 0.1886, 0.4898, 0.1877, 0.4898, 0.2684, 0.4857, 0.2684, 0.4877, 0.2671, 0.4877, 0.2671, 0.4857, 0.2617, 0.4877, 0.2617, 0.4898, 0.2605, 0.4898, 0.2605, 0.4877, 0.2274, 0.4857, 0.2288, 0.4857, 0.2288, 0.4877, 0.2274, 0.4877, 0.1843, 0.4898, 0.1843, 0.4877, 0.1857, 0.4877, 0.1857, 0.4898, 0.2468, 0.4857, 0.2479, 0.4857, 0.2479, 0.4877, 0.2468, 0.4877, 0.2671, 0.4857, 0.2671, 0.4877, 0.2656, 0.4877, 0.2656, 0.4857, 0.2563, 0.4898, 0.2549, 0.4898, 0.2549, 0.4877, 0.2563, 0.4877, 0.2454, 0.4877, 0.2454, 0.4857, 0.2468, 0.4857, 0.2468, 0.4877, 0.2605, 0.4898, 0.2592, 0.4898, 0.2592, 0.4877, 0.2605, 0.4877, 0.2263, 0.4857, 0.2274, 0.4857, 0.2274, 0.4877, 0.2263, 0.4877, 0.183, 0.4898, 0.183, 0.4877, 0.1843, 0.4877, 0.1843, 0.4898, 0.244, 0.4857, 0.2454, 0.4857, 0.2454, 0.4877, 0.244, 0.4877, 0.2549, 0.4898, 0.2538, 0.4898, 0.2538, 0.4877, 0.2549, 0.4877, 0.2577, 0.4898, 0.2563, 0.4898, 0.2563, 0.4877, 0.2572, 0.4877, 0.2577, 0.4877, 0.2223, 0.4857, 0.2223, 0.4877, 0.2086, 0.4877, 0.2086, 0.4857, 0.2908, 0.4898, 0.2893, 0.4898, 0.2893, 0.4877, 0.2908, 0.4877, 0.2199, 0.4898, 0.2199, 0.4877, 0.2212, 0.4877, 0.2212, 0.4898, 0.1869, 0.4857, 0.2007, 0.4857, 0.2007, 0.4877, 0.1869, 0.4877, 0.2086, 0.4857, 0.2086, 0.4877, 0.2071, 0.4877, 0.2071, 0.4857, 0.2212, 0.4898, 0.2212, 0.4877, 0.2222, 0.4877, 0.2222, 0.4898, 0.2071, 0.4857, 0.2071, 0.4877, 0.2058, 0.4877, 0.2058, 0.4857, 0.2263, 0.4857, 0.2263, 0.4877, 0.2251, 0.4877, 0.2251, 0.4857, 0.2058, 0.4857, 0.2058, 0.4877, 0.2046, 0.4877, 0.2046, 0.4857, 0.1855, 0.4857, 0.1869, 0.4857, 0.1869, 0.4877, 0.1855, 0.4877, 0.217, 0.4898, 0.217, 0.4877, 0.2185, 0.4877, 0.2185, 0.4898, 0.2185, 0.4898, 0.2185, 0.4877, 0.2199, 0.4877, 0.2199, 0.4898, 0.219, 0.4898, 0.2251, 0.4857, 0.2251, 0.4877, 0.2238, 0.4877, 0.2238, 0.4857, 0.2933, 0.4898, 0.2921, 0.4898, 0.2921, 0.4877, 0.2933, 0.4877, 0.1841, 0.4857, 0.1855, 0.4857, 0.1855, 0.4877, 0.1841, 0.4877, 0.217, 0.4877, 0.217, 0.4898, 0.2156, 0.4898, 0.2156, 0.4877, 0.2035, 0.4857, 0.2046, 0.4857, 0.2046, 0.4877, 0.2035, 0.4877, 0.2238, 0.4857, 0.2238, 0.4877, 0.2223, 0.4877, 0.2223, 0.4857, 0.2879, 0.4898, 0.2865, 0.4898, 0.2865, 0.4877, 0.2879, 0.4877, 0.2021, 0.4857, 0.2035, 0.4857, 0.2035, 0.4877, 0.2021, 0.4877, 0.2921, 0.4898, 0.2908, 0.4898, 0.2908, 0.4877, 0.2921, 0.4877, 0.183, 0.4857, 0.1841, 0.4857, 0.1841, 0.4877, 0.183, 0.4877, 0.2144, 0.4898, 0.2144, 0.4877, 0.2156, 0.4877, 0.2156, 0.4898, 0.2007, 0.4857, 0.2021, 0.4857, 0.2021, 0.4877, 0.2007, 0.4877, 0.2865, 0.4898, 0.2854, 0.4898, 0.2854, 0.4877, 0.2865, 0.4877, 0.2893, 0.4898, 0.2879, 0.4898, 0.2879, 0.4877, 0.2893, 0.4877, 0.179, 0.4857, 0.179, 0.4877, 0.1653, 0.4877, 0.1653, 0.4857, 0.2513, 0.4898, 0.2498, 0.4898, 0.2498, 0.4877, 0.2513, 0.4877, 0.1807, 0.4898, 0.1807, 0.4877, 0.182, 0.4877, 0.182, 0.4898, 0.1436, 0.4857, 0.1574, 0.4857, 0.1574, 0.4877, 0.1436, 0.4877, 0.1653, 0.4857, 0.1653, 0.4877, 0.1638, 0.4877, 0.1638, 0.4857, 0.182, 0.4898, 0.182, 0.4877, 0.183, 0.4877, 0.183, 0.4898, 0.1638, 0.4857, 0.1638, 0.4877, 0.1625, 0.4877, 0.1625, 0.4857, 0.183, 0.4857, 0.183, 0.4877, 0.1818, 0.4877, 0.1818, 0.4857, 0.1625, 0.4857, 0.1625, 0.4877, 0.1613, 0.4877, 0.1613, 0.4857, 0.1422, 0.4857, 0.1436, 0.4857, 0.1436, 0.4877, 0.1422, 0.4877, 0.1779, 0.4898, 0.1779, 0.4877, 0.1793, 0.4877, 0.1793, 0.4898, 0.1798, 0.4877, 0.1807, 0.4877, 0.1807, 0.4898, 0.1793, 0.4898, 0.1793, 0.4877, 0.1818, 0.4857, 0.1818, 0.4877, 0.1805, 0.4877, 0.1805, 0.4857, 0.2538, 0.4898, 0.2526, 0.4898, 0.2526, 0.4877, 0.2538, 0.4877, 0.1408, 0.4857, 0.1422, 0.4857, 0.1422, 0.4877, 0.1408, 0.4877, 0.1764, 0.4898, 0.1764, 0.4877, 0.1779, 0.4877, 0.1779, 0.4898, 0.1602, 0.4857, 0.1613, 0.4857, 0.1613, 0.4877, 0.1602, 0.4877, 0.1805, 0.4857, 0.1805, 0.4877, 0.179, 0.4877, 0.179, 0.4857, 0.2484, 0.4898, 0.247, 0.4898, 0.247, 0.4877, 0.2484, 0.4877, 0.1588, 0.4857, 0.1602, 0.4857, 0.1602, 0.4877, 0.1588, 0.4877, 0.2526, 0.4898, 0.2513, 0.4898, 0.2513, 0.4877, 0.2526, 0.4877, 0.1397, 0.4857, 0.1408, 0.4857, 0.1408, 0.4877, 0.1397, 0.4877, 0.1752, 0.4898, 0.1752, 0.4877, 0.1764, 0.4877, 0.1764, 0.4898, 0.1574, 0.4857, 0.1588, 0.4857, 0.1588, 0.4877, 0.1574, 0.4877, 0.247, 0.4898, 0.2459, 0.4898, 0.2459, 0.4877, 0.247, 0.4877, 0.2498, 0.4898, 0.2484, 0.4898, 0.2484, 0.4877, 0.2493, 0.4877, 0.2498, 0.4877, 0.1357, 0.4857, 0.1357, 0.4877, 0.122, 0.4877, 0.122, 0.4857, 0.2434, 0.4898, 0.2419, 0.4898, 0.2419, 0.4877, 0.2434, 0.4877, 0.1729, 0.4898, 0.1729, 0.4877, 0.1742, 0.4877, 0.1742, 0.4898, 0.1003, 0.4857, 0.1141, 0.4857, 0.1141, 0.4877, 0.1003, 0.4877, 0.122, 0.4857, 0.122, 0.4877, 0.1205, 0.4877, 0.1205, 0.4857, 0.1742, 0.4898, 0.1742, 0.4877, 0.1752, 0.4877, 0.1752, 0.4898, 0.1205, 0.4857, 0.1205, 0.4877, 0.1192, 0.4877, 0.1192, 0.4857, 0.1397, 0.4857, 0.1397, 0.4877, 0.1385, 0.4877, 0.1385, 0.4857, 0.1192, 0.4857, 0.1192, 0.4877, 0.118, 0.4877, 0.118, 0.4857, 0.0989, 0.4857, 0.1003, 0.4857, 0.1003, 0.4877, 0.0989, 0.4877, 0.17, 0.4898, 0.17, 0.4877, 0.1715, 0.4877, 0.1715, 0.4898, 0.1715, 0.4898, 0.1715, 0.4877, 0.1729, 0.4877, 0.1729, 0.4898, 0.172, 0.4898, 0.1385, 0.4857, 0.1385, 0.4877, 0.1372, 0.4877, 0.1372, 0.4857, 0.2459, 0.4898, 0.2447, 0.4898, 0.2447, 0.4877, 0.2459, 0.4877, 0.09755, 0.4857, 0.0989, 0.4857, 0.0989, 0.4877, 0.09755, 0.4877, 0.1686, 0.4898, 0.1686, 0.4877, 0.17, 0.4877, 0.17, 0.4898, 0.1169, 0.4857, 0.118, 0.4857, 0.118, 0.4877, 0.1169, 0.4877, 0.1372, 0.4857, 0.1372, 0.4877, 0.1357, 0.4877, 0.1357, 0.4857, 0.2405, 0.4898, 0.2391, 0.4898, 0.2391, 0.4877, 0.2405, 0.4877, 0.1155, 0.4857, 0.1169, 0.4857, 0.1169, 0.4877, 0.1155, 0.4877, 0.2447, 0.4898, 0.2434, 0.4898, 0.2434, 0.4877, 0.2447, 0.4877, 0.09639, 0.4857, 0.09755, 0.4857, 0.09755, 0.4877, 0.09639, 0.4877, 0.1674, 0.4898, 0.1674, 0.4877, 0.1686, 0.4877, 0.1686, 0.4898, 0.1141, 0.4857, 0.1155, 0.4857, 0.1155, 0.4877, 0.1141, 0.4877, 0.2391, 0.4898, 0.238, 0.4898, 0.238, 0.4877, 0.2391, 0.4877, 0.2419, 0.4898, 0.2405, 0.4898, 0.2405, 0.4877, 0.2414, 0.4877, 0.2419, 0.4877, 0.04915, 0.4857, 0.04915, 0.4877, 0.0354, 0.4877, 0.0354, 0.4857, 0.2354, 0.4898, 0.234, 0.4898, 0.234, 0.4877, 0.2354, 0.4877, 0.2121, 0.4898, 0.2121, 0.4877, 0.2133, 0.4877, 0.2133, 0.4898, 0.3405, 0.4877, 0.3543, 0.4877, 0.3543, 0.4898, 0.3405, 0.4898, 0.0354, 0.4857, 0.0354, 0.4877, 0.03396, 0.4877, 0.03396, 0.4857, 0.2133, 0.4898, 0.2133, 0.4877, 0.2144, 0.4877, 0.2144, 0.4898, 0.03396, 0.4857, 0.03396, 0.4877, 0.03261, 0.4877, 0.03261, 0.4857, 0.0531, 0.4857, 0.0531, 0.4877, 0.05194, 0.4877, 0.05194, 0.4857, 0.03261, 0.4857, 0.03261, 0.4877, 0.03145, 0.4877, 0.03145, 0.4857, 0.3391, 0.4877, 0.3405, 0.4877, 0.3405, 0.4898, 0.3391, 0.4898, 0.2092, 0.4898, 0.2092, 0.4877, 0.2107, 0.4877, 0.2107, 0.4898, 0.2107, 0.4898, 0.2107, 0.4877, 0.2121, 0.4877, 0.2121, 0.4898, 0.2112, 0.4898, 0.05194, 0.4857, 0.05194, 0.4877, 0.05059, 0.4877, 0.05059, 0.4857, 0.238, 0.4898, 0.2368, 0.4898, 0.2368, 0.4877, 0.238, 0.4877, 0.3377, 0.4877, 0.3391, 0.4877, 0.3391, 0.4898, 0.3377, 0.4898, 0.2078, 0.4898, 0.2078, 0.4877, 0.2092, 0.4877, 0.2092, 0.4898, 0.3571, 0.4877, 0.3582, 0.4877, 0.3582, 0.4898, 0.3571, 0.4898, 0.05059, 0.4857, 0.05059, 0.4877, 0.04915, 0.4877, 0.04915, 0.4857, 0.2326, 0.4898, 0.2312, 0.4898, 0.2312, 0.4877, 0.2326, 0.4877, 0.3557, 0.4877, 0.3571, 0.4877, 0.3571, 0.4898, 0.3557, 0.4898, 0.2368, 0.4898, 0.2354, 0.4898, 0.2354, 0.4877, 0.2368, 0.4877, 0.3366, 0.4877, 0.3377, 0.4877, 0.3377, 0.4898, 0.3366, 0.4898, 0.2065, 0.4898, 0.2065, 0.4877, 0.2078, 0.4877, 0.2078, 0.4898, 0.3543, 0.4877, 0.3557, 0.4877, 0.3557, 0.4898, 0.3543, 0.4898, 0.2312, 0.4898, 0.2301, 0.4898, 0.2301, 0.4877, 0.2312, 0.4877, 0.234, 0.4898, 0.2326, 0.4898, 0.2326, 0.4877, 0.2335, 0.4877, 0.234, 0.4877, 0.3326, 0.4877, 0.3326, 0.4898, 0.3189, 0.4898, 0.3189, 0.4877, 0.2829, 0.4898, 0.2814, 0.4898, 0.2814, 0.4877, 0.2829, 0.4877, 0.2042, 0.4898, 0.2042, 0.4877, 0.2055, 0.4877, 0.2055, 0.4898, 0.2972, 0.4877, 0.311, 0.4877, 0.311, 0.4898, 0.2972, 0.4898, 0.3189, 0.4877, 0.3189, 0.4898, 0.3174, 0.4898, 0.3174, 0.4877, 0.2055, 0.4898, 0.2055, 0.4877, 0.2065, 0.4877, 0.2065, 0.4898, 0.3174, 0.4877, 0.3174, 0.4898, 0.3161, 0.4898, 0.3161, 0.4877, 0.3366, 0.4877, 0.3366, 0.4898, 0.3354, 0.4898, 0.3354, 0.4877, 0.3161, 0.4877, 0.3161, 0.4898, 0.3149, 0.4898, 0.3149, 0.4877, 0.2958, 0.4877, 0.2972, 0.4877, 0.2972, 0.4898, 0.2958, 0.4898, 0.2014, 0.4898, 0.2014, 0.4877, 0.2028, 0.4877, 0.2028, 0.4898, 0.2028, 0.4898, 0.2028, 0.4877, 0.2042, 0.4877, 0.2042, 0.4898, 0.2034, 0.4898, 0.3354, 0.4877, 0.3354, 0.4898, 0.3341, 0.4898, 0.3341, 0.4877, 0.2854, 0.4898, 0.2842, 0.4898, 0.2842, 0.4877, 0.2854, 0.4877, 0.2944, 0.4877, 0.2958, 0.4877, 0.2958, 0.4898, 0.2944, 0.4898, 0.2, 0.4898, 0.2, 0.4877, 0.2014, 0.4877, 0.2014, 0.4898, 0.3138, 0.4877, 0.3149, 0.4877, 0.3149, 0.4898, 0.3138, 0.4898, 0.3341, 0.4877, 0.3341, 0.4898, 0.3326, 0.4898, 0.3326, 0.4877, 0.28, 0.4898, 0.2786, 0.4898, 0.2786, 0.4877, 0.28, 0.4877, 0.3124, 0.4877, 0.3138, 0.4877, 0.3138, 0.4898, 0.3124, 0.4898, 0.2842, 0.4898, 0.2829, 0.4898, 0.2829, 0.4877, 0.2842, 0.4877, 0.2933, 0.4877, 0.2944, 0.4877, 0.2944, 0.4898, 0.2933, 0.4898, 0.1987, 0.4898, 0.1987, 0.4877, 0.2, 0.4877, 0.2, 0.4898, 0.311, 0.4877, 0.3124, 0.4877, 0.3124, 0.4898, 0.311, 0.4898, 0.2786, 0.4898, 0.2775, 0.4898, 0.2775, 0.4877, 0.2786, 0.4877, 0.2814, 0.4898, 0.28, 0.4898, 0.28, 0.4877, 0.2814, 0.4877])
me_cube_004.materials.append(mat_x_1)
me_cube_004.update()

# ---- objects
ob_cube = bpy.data.objects.new('Cube', me_cube_001)
ob_switch = bpy.data.objects.new('switch', me_cylinder)
ob_cube_001 = bpy.data.objects.new('Cube.001', me_cube_003)
ob_cube_004 = bpy.data.objects.new('Cube.004', me_cube_004)

# ---- transforms, parenting, visibility, modifiers, constraints
ob_cube.location = (0.0, 0.0, 0.0)
ob_switch.location = (0.05907, -0.1769, -0.04286)
ob_switch.rotation_euler = (-1.571, 0.0, 0.0)
_vg = ob_switch.vertex_groups.new(name='switch')
_vg = ob_switch.vertex_groups.new(name='probka')
_m = ob_switch.modifiers.new('Array', 'ARRAY')
_m.count = 4
_m.relative_offset_displace = (0.0, 0.0, 2.0)
ob_cube_001.location = (0.01494, -0.002106, 0.1956)
ob_cube_001.rotation_euler = (0.0, 0.2303, 0.0)
ob_cube_004.location = (0.02893, 0.01199, -0.04468)

# ---- collection membership
col_collection.objects.link(ob_cube)
col_collection.objects.link(ob_switch)
col_collection.objects.link(ob_cube_001)
col_collection.objects.link(ob_cube_004)

# ---- scene / render settings (as saved in the file)
scene.frame_start = 1; scene.frame_end = 250; scene.frame_set(1)
scene.render.engine = 'CYCLES'
scene.cycles.bake_type = 'DIFFUSE'
bpy.context.view_layer.update()

# ---- added for rendering (the .blend has no active camera and no usable light): camera, sun
cam_auto = bpy.data.cameras.new('AutoCamera')
cam_auto.lens = 50.0
cam_auto.sensor_width = 36.0
cam_auto.clip_end = 1000.0
ob_auto_camera = bpy.data.objects.new('AutoCamera', cam_auto)
scene.collection.objects.link(ob_auto_camera)
ob_auto_camera.location = (1.44987, -1.54006, 1.02671)
ob_auto_camera.rotation_euler = (1.09748, -7.21219e-08, 0.694738)
scene.camera = ob_auto_camera
light_auto_sun = bpy.data.lights.new('AutoSun', 'SUN')
light_auto_sun.energy = 3.0
light_auto_sun.angle = 0.0523599
ob_auto_sun = bpy.data.objects.new('AutoSun', light_auto_sun)
scene.collection.objects.link(ob_auto_sun)
ob_auto_sun.rotation_euler = (0.872665, 0.174533, 0.523599)
bpy.context.view_layer.update()
